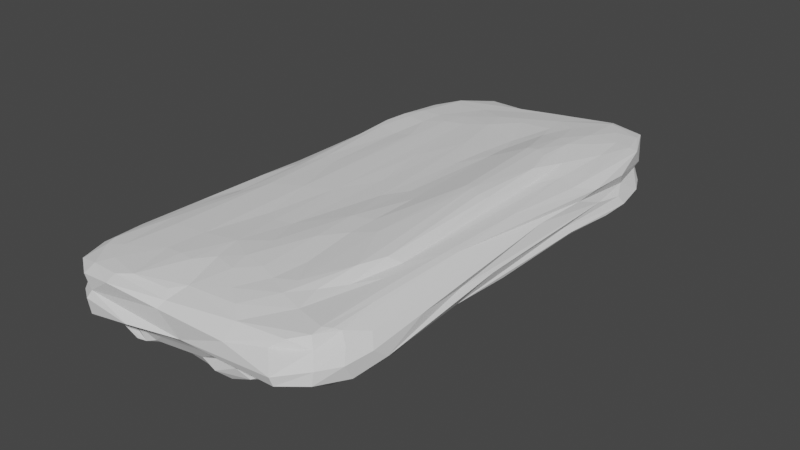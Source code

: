 # Source: CS_floorrock05.blend  (saved by Blender 2.80.75; exported with 4.5.12 LTS)
import bpy
from mathutils import Matrix  # noqa: F401  (used for matrix-valued properties, if any)

bpy.ops.wm.read_factory_settings(use_empty=True)
scene = bpy.context.scene
scene.name = 'Scene'

# ---- collections
col_collection = bpy.data.collections.new('Collection'); scene.collection.children.link(col_collection)

# ---- world
world_world = bpy.data.worlds.new('World'); scene.world = world_world
world_world.use_nodes = True; world_world.node_tree.nodes.clear()
_N = world_world.node_tree.nodes; _L = world_world.node_tree.links
n0 = _N.new('ShaderNodeOutputWorld'); n0.name = 'World Output'; n0.location = (300, 300)
n1 = _N.new('ShaderNodeBackground'); n1.name = 'Background'; n1.location = (10, 300)
n1.inputs[0].default_value = (0.05088, 0.05088, 0.05088, 1.0)
_L.new(n1.outputs[0], n0.inputs[0])
n0.is_active_output = True
world_world.color = (0.05088, 0.05088, 0.05088)
world_world.use_sun_shadow = False
world_world.sun_shadow_jitter_overblur = 0.0

# ---- meshes
me_cube_001 = bpy.data.meshes.new('Cube.001')
me_cube_001.from_pydata([(0.2903, -0.3386, 2.099), (0.4743, 0.2081, 1.681), (0.6833, -0.9169, 1.15), (0.2466, 0.8889, 1.754), (0.2885, -0.4083, 2.087), (0.4503, -0.8913, 1.813), (0.8111, -0.7096, 0.9735), (0.9431, -0.9344, 0.5998), (0.2522, -0.9104, 1.562), (0.09468, -0.8499, 1.867), (0.8528, -0.9295, 0.8006), (0.5191, -0.9491, 1.675), (0.506, -0.8623, 1.838), (0.6286, -0.8467, 1.734), (0.1336, -0.9794, 0.6949), (0.4362, -0.7095, 1.834), (0.8433, -0.9804, 0.7125), (0.2643, -0.8539, 1.718), (0.1173, -0.8848, 1.796), (0.9499, -0.5432, 0.7425), (0.7059, -0.8821, 1.525), (0.436, -0.5323, 1.746), (0.918, -0.3852, 0.9503), (0.8203, -0.3148, 1.061), (0.7357, -0.6017, 1.439), (0.7642, -0.4827, 1.063), (0.4296, -0.9505, 1.601), (0.7315, -0.2173, 1.423), (0.6975, -0.6732, 1.602), (0.3362, -0.9482, 1.404), (-0.05102, -0.9229, 1.672), (0.8934, -0.9755, 0.2401), (1.006, -0.8045, 0.2025), (-0.8137, -0.8835, 0.8872), (-0.9167, -0.7166, 1.223), (-0.2287, -0.9658, 0.7459), (-0.7131, -0.5987, 1.677), (-0.06058, -0.9439, 1.277), (-0.3319, -0.9425, 1.151), (-0.8848, -0.5901, 1.422), (-0.4549, -0.8409, 1.734), (-0.9276, -0.5773, 1.082), (-0.8526, -0.8404, 1.243), (-0.6307, -0.7933, 1.688), (-0.5466, -0.5785, 1.83), (-0.2514, -0.943, 0.9733), (-0.7585, -0.7229, 1.639), (-0.4078, -0.9009, 1.634), (-0.9283, -0.6202, 0.8905), (-0.9614, -0.7093, 0.6907), (-0.9979, 0.4684, 0.8166), (-0.3447, 0.9704, 0.8398), (-0.3085, 0.4194, 1.629), (-0.359, 0.3014, 1.636), (-0.5515, 0.9035, 1.373), (-0.5682, 0.9556, 0.8382), (-0.9381, 0.6371, 0.9931), (-0.3525, 0.9554, 1.054), (-0.5382, 0.8757, 1.483), (-0.4386, -0.5843, 2.013), (-0.4554, 0.2471, 1.547), (-0.515, 0.7726, 1.675), (-0.1081, 0.7234, 1.557), (-0.6219, 0.7662, 1.626), (-0.8745, 0.694, 1.335), (-0.4991, 0.3153, 1.513), (-0.5195, 0.5532, 1.692), (-0.5306, 0.6666, 1.71), (-0.03092, 1.005, 0.669), (0.4181, 0.4794, 1.908), (-1.011, 0.6203, 0.8342), (-0.9435, 0.2756, 0.8617), (-1.061, 0.599, 0.6342), (-0.8261, 0.2577, 1.278), (-0.6965, 0.329, 1.469), (-0.8487, 0.5253, 1.529), (-0.7719, 0.9197, 0.8192), (-0.6276, 0.4481, 1.626), (-0.9372, 0.8197, 0.6149), (-0.9466, 0.5222, 0.9118), (0.4862, 0.3377, 1.758), (-0.8921, 0.7989, 0.9021), (-0.7684, 0.7813, 1.544), (-0.4488, -0.411, 1.956), (-1.049, 0.4836, 0.6898), (-0.006289, 0.9169, 1.284), (0.85, 0.5492, 1.507), (0.2929, 0.4245, 1.925), (0.8719, 0.6477, 1.36), (0.5181, 0.6506, 2.007), (0.4278, 0.9025, 1.86), (0.3183, 0.9454, 1.648), (0.5059, 0.8422, 1.983), (0.8353, 0.3884, 1.409), (0.4344, 0.9669, 1.572), (0.701, 0.5631, 1.921), (0.154, 0.7093, 1.916), (0.6959, 0.9573, 1.075), (0.643, 0.1264, 1.437), (0.752, 0.1299, 1.408), (0.7543, -0.4263, 1.349), (0.6057, 0.8165, 2.033), (0.9001, 0.4371, 1.209), (0.7281, 0.8557, 1.846), (0.2176, 0.9654, 1.407), (-0.04042, 0.4888, 1.932), (0.4316, 0.1889, 1.739), (-0.834, 0.8953, 0.3987), (-0.2052, 0.6153, 1.596), (-0.5749, -0.3352, 1.6), (0.1377, 0.8969, 1.498), (0.12, 0.4116, 2.514), (0.6049, 0.8921, 1.929), (0.6087, 0.6055, 1.979), (0.6067, 0.7162, 2.034), (-0.49, 0.09037, 1.674), (0.6803, 0.6662, 1.996), (0.5784, 0.2286, 1.552), (0.7636, 0.6689, 1.909), (-0.01718, 0.5331, 1.814), (0.9034, 0.6886, 1.149), (0.4863, 1.017, 1.178), (0.2089, 1.021, 0.8549), (0.5381, 1.051, 0.7232), (0.8599, 0.2574, 1.25), (0.7236, 0.8146, 1.957), (-0.2482, 0.6539, 1.601), (0.4086, 0.6595, 1.999), (0.3407, 0.3299, 1.858), (-0.04746, 0.8399, 1.384), (-0.1823, 0.7419, 1.532), (-1.038, 0.5796, 0.2703), (0.6006, 0.9621, 1.458), (-0.7676, 0.6241, 1.652), (0.5491, 0.3895, 1.736), (0.8294, 0.6897, 1.689), (0.5127, 0.5355, 1.914), (0.7765, 0.5608, 1.829), (-0.01226, 0.5904, 1.759), (0.3873, 0.7376, 2.0), (-1.013, 0.2773, 0.6489), (-1.015, 0.7339, 0.6065), (0.0885, 0.9492, 1.263), (-0.5507, -0.8449, 1.613), (0.2988, -0.1567, 2.453), (0.1798, -0.3965, 2.149), (0.3817, -0.4218, 1.85), (-0.2267, -0.3025, 2.25), (-0.04323, -0.3627, 2.263), (0.6703, 0.9123, 1.672), (-0.6516, -0.384, 1.548), (0.03878, -0.2392, 2.463), (-0.04828, -0.7732, 2.027), (0.8775, 0.2152, 0.9865), (0.2335, -0.6757, 1.892), (-0.3581, -0.4953, 2.083), (0.4664, 0.02327, 1.748), (-0.8152, -0.5863, 1.559), (-0.403, -0.9262, 1.51), (-0.8883, -0.4081, 1.117), (-0.1622, -0.8304, 2.015), (-0.2072, -0.897, 1.908), (-0.6581, -0.2239, 1.455), (-0.5099, -0.08393, 1.722), (-0.2551, -0.5565, 2.116), (-0.8965, -0.7955, 0.9479), (-0.1525, 0.8019, 1.451), (-0.6777, 0.9319, 1.219), (-1.036, -0.8504, 0.546), (-0.9197, 0.713, 0.9859), (0.06777, -0.7395, 2.045), (-0.6717, -0.0564, 1.415), (0.4574, 0.3972, 1.802), (0.7398, 0.8969, 1.351), (-0.8021, -0.3073, 1.387), (0.1088, 0.5139, 1.957), (-0.8545, -0.3428, 1.308), (-0.7552, 0.9161, 0.909), (-0.2555, -0.7017, 2.077), (0.6616, -0.9367, 1.491), (0.5339, -0.7341, 1.809), (-0.7358, -0.8302, 1.435), (-0.04682, -0.8603, 1.936), (-0.5276, -0.7289, 1.796), (0.7132, -1.013, -0.1895), (0.3166, -0.7855, 1.808), (0.7452, -1.018, 0.7655), (0.7519, -0.8253, 1.098), (-0.582, -0.9453, 0.9227), (1.001, -0.7693, 0.6441), (0.5004, -0.2437, 1.703), (-0.1644, -0.948, 1.559), (0.05465, -0.527, 2.131), (0.5377, -0.891, 1.815), (0.6985, -0.9442, 1.011), (0.1792, 0.4713, 2.059), (-0.004704, -0.9938, 0.456), (0.5965, -0.4183, 1.578), (0.2654, -0.5532, 1.902), (-0.4177, 0.2029, 1.703), (-0.4853, 1.001, 0.6193), (1.018, 0.4027, 0.1806), (0.5539, 0.9457, 1.747), (-0.1299, -0.3823, 2.233), (0.7207, 0.4395, 1.676), (1.01, 0.5702, 0.698), (1.019, 0.7479, 0.114), (0.9282, -0.09775, 0.8622), (0.8342, 0.8646, 0.9933), (0.9646, -0.06715, 0.6203), (0.9623, 0.8689, 0.2031), (0.6728, 1.017, 0.7341), (0.9458, 0.579, 1.038), (1.006, -0.1169, 0.4572), (0.4287, -0.3018, 1.904), (-0.2818, 0.1993, 2.304), (1.004, 0.4329, 0.06182), (0.2561, 1.005, 0.2031), (0.2699, 0.4105, 1.979), (-0.325, 1.005, 0.003641), (1.005, -0.2589, 0.3809), (0.8062, 0.7744, 1.613), (0.9294, 0.8331, 0.6355), (-0.05176, 0.9966, -0.7645), (-0.7992, 0.9034, 0.00272), (-0.4139, 0.7432, 1.693), (1.002, 0.2133, 0.5118), (0.8436, 0.7868, 1.284), (0.29, 0.295, 2.454), (-0.2346, 0.4125, 1.741), (0.8193, 0.9363, 0.6548), (0.6749, 1.031, 0.265), (0.7847, 1.012, 0.2123), (1.036, 0.6997, 0.378), (-0.4143, -0.1788, 2.019), (0.07181, 0.7782, 1.649), (0.2216, 0.3693, 2.496), (-0.3037, 0.5019, 1.61), (-0.3033, 0.3384, 1.717), (-0.5838, -0.005109, 1.501), (0.4928, 0.7601, 2.026), (0.6888, -0.04449, 1.419), (-0.2477, -0.3496, 2.22), (0.2195, 0.1452, 2.798), (0.2607, 0.03605, 2.714), (0.2864, -0.2875, 2.152), (0.2477, 0.4962, 1.951), (-0.583, 0.1458, 1.442), (-0.144, -0.5806, 2.109), (-0.3675, -0.3792, 2.119), (0.0778, -0.6234, 2.09), (-0.2118, 0.1818, 2.519), (0.7698, 0.9829, -0.297), (0.3132, 0.09436, 2.67), (0.3334, 0.304, 1.9), (-0.04766, 0.4112, 2.392), (0.2204, 1.015, -0.2266), (0.8444, 0.01833, 1.363), (0.3374, -0.6093, 1.843), (-0.1987, 0.26, 2.502), (1.035, -0.6186, 0.6256), (0.06552, -0.4079, 2.227), (0.3879, -0.2085, 2.02), (-0.9128, -0.9231, 0.6502), (-0.1758, 0.5659, 1.615), (0.8511, -0.0687, 1.279), (-0.3756, 0.4269, 1.595), (0.5825, 1.047, -0.2238), (-0.1465, 0.3473, 2.427), (0.7699, 0.9969, -0.5935), (0.6079, 0.02096, 1.456), (0.1531, 0.3054, 2.786), (0.1726, -0.5764, 2.019), (0.4055, 0.1404, 1.942), (-0.2694, -0.4343, 2.212), (0.2145, 0.4707, 1.989), (-0.1438, 0.5334, 1.651), (0.3868, 0.07987, 2.312), (0.9438, 0.7317, 0.9011), (0.1782, 0.5288, 1.937), (-1.029, 0.2711, 0.522), (-1.003, -0.3545, 0.5258), (0.4427, -0.09818, 1.93), (0.7377, -0.3419, 1.417), (0.2866, 0.2269, 2.654), (0.3498, 0.5449, 1.997), (0.7732, 0.7787, 1.893), (0.0246, -0.4618, 2.188), (0.3892, -1.027, 0.4621), (-0.4872, -0.9035, 1.332), (0.2328, 0.2823, 2.735), (-0.1641, -0.4656, 2.231), (-0.1955, -0.1448, 2.409), (-0.6075, -0.6602, 1.77), (-0.03523, 0.3486, 2.643), (-0.8736, 0.1017, 0.9827), (0.2667, 0.1536, 2.767), (0.7845, -0.1022, 1.405), (-0.847, -0.7325, 1.401), (0.2611, -0.8055, 1.793), (-0.8211, 0.3536, 1.393), (0.4285, 0.5878, 1.97), (-0.296, -0.8436, 1.957), (-0.9011, -0.6336, 1.298), (-0.9522, -0.2986, 0.7688), (-0.2644, -0.09283, 2.378), (-0.6546, 0.1457, 1.388), (-0.4948, -0.9549, 0.8946), (0.1787, -0.5009, 2.125), (-0.3263, -0.03869, 2.292), (-0.813, 0.6984, 1.592), (0.8225, 0.6084, 1.74), (-0.7264, 0.8663, 1.414), (-0.7806, 0.5207, 1.617), (0.2425, -0.9648, 0.9947), (0.3009, -0.0146, 2.647), (-0.3491, 0.07663, 2.235), (0.3745, -0.0624, 2.362), (0.737, -0.9897, 0.8807), (0.4337, -0.4456, 1.748), (-0.8331, 0.1306, 1.257), (0.3824, 0.7966, 1.983), (0.9605, 0.169, 0.812), (0.6066, -0.9189, 1.712), (0.8028, 0.4853, 1.61), (0.6103, 0.4697, 1.825), (-0.1814, 0.0199, 2.512), (-0.4072, 0.8308, 1.62), (-0.8292, -0.07867, 1.327), (-0.05871, -0.6192, 2.072), (-0.6998, -0.7034, 1.71), (0.5504, -0.3323, 1.615), (0.8176, 0.2601, 1.38), (0.5309, 0.08456, 1.531), (0.3939, 0.324, 1.817), (0.8458, 0.1119, 1.343), (-0.401, 0.9105, 1.389), (0.346, -0.736, 1.837), (0.6785, 0.8383, 1.99), (0.1426, -0.007464, 2.665), (0.8065, -0.1932, 1.354), (-0.6808, -0.9116, 1.243), (0.5933, -0.1573, 1.505), (0.6757, -0.2805, 1.464), (-0.04962, 0.7027, 1.62), (0.5014, -0.9533, 1.024), (-0.4593, 0.6274, 1.71), (0.1381, 0.3514, 2.712), (-0.1713, 0.8953, 1.285), (-0.7947, -1.024, 0.3399), (0.7807, -0.8733, 0.9517), (0.1976, -0.7502, 1.882), (-0.08604, 0.2322, 2.697), (0.6772, -0.5186, 1.559), (0.1248, -0.2385, 2.466), (-0.369, -0.6147, 2.074), (-0.7667, 0.2334, 1.358), (0.02032, 0.3042, 2.753), (-0.1398, 0.9441, 1.113), (-0.3401, -0.2574, 2.143), (-0.5694, -0.5467, 1.772), (0.8467, -0.06404, 0.9929), (-0.778, 0.1033, 1.338), (0.0777, 0.5586, 1.864), (0.2197, 0.2265, 2.804), (-0.07085, -0.1067, -1.199), (-0.6396, -0.8242, -1.004), (-0.3467, -0.6237, -1.222), (0.9411, -0.9178, -0.2569), (-0.9336, -0.8196, -0.7756), (-0.08075, 0.971, -0.8798), (0.9546, -0.1403, -0.8553), (0.9966, -0.4181, -0.8029), (0.8517, -0.6041, -1.06), (-0.7901, -1.034, -0.01921), (-0.865, -0.3303, -0.9932), (-0.2479, -0.9249, 1.82), (0.1175, 0.2605, 2.817), (-1.007, -0.1204, 0.6476), (-0.9396, 0.3546, -0.8381), (-1.041, -0.8804, -0.05994), (-0.1838, -0.8565, -1.098), (-0.8115, 0.3939, -0.9744), (-0.3112, -0.7521, -1.171), (-0.8809, 0.02599, -0.9553), (-0.3194, -0.907, -1.006), (-0.5769, 0.04215, -1.588), (-0.7769, -0.2315, -1.013), (-0.6952, -0.6435, -1.068), (-0.4609, -0.7266, -1.216), (-0.7869, -0.5466, -0.9988), (-0.8557, -0.5919, -0.9806), (-0.4857, 0.6607, -1.286), (0.872, -0.007965, -0.9364), (0.8587, 0.2655, -1.023), (0.6287, 0.05316, -1.097), (0.3053, 0.6246, -1.17), (0.03958, 0.2132, 2.784), (0.09881, -0.003184, -1.163), (0.1973, -0.6416, -1.258), (-0.1634, -0.3131, -1.355), (-0.8437, 0.3154, 1.027), (0.1964, 0.2602, -1.184), (-0.2638, 0.3685, -1.26), (-0.6602, 0.01664, -1.543), (0.002302, -0.5851, -1.298), (-0.3179, -0.4143, -1.35), (0.1419, -0.7488, -1.211), (-0.004534, -0.7044, -1.29), (0.6013, 0.5715, -1.153), (-0.4703, 1.02, -0.7335), (-0.7042, 0.8722, -1.032), (-0.9218, 0.7635, -0.999), (-0.2294, 0.8672, -1.046), (-0.2493, 0.4775, -1.175), (-0.3242, -0.3032, -1.378), (-0.5998, -0.7278, -1.138), (-0.6409, -0.5784, -1.369), (-0.8658, -0.8611, -0.9875), (-0.4744, -0.7981, -1.139), (-0.4696, -0.3764, -1.443), (-0.8687, -0.9014, -0.9269), (-0.1834, -0.4954, -1.36), (-0.188, -0.02871, -1.218), (0.0397, 0.4416, -1.221), (-0.1367, 0.2603, -1.208), (0.4692, -0.6515, -1.185), (0.4094, 0.7131, -1.113), (0.7446, -1.025, 0.1136), (0.5288, -0.984, -1.014), (1.004, -0.6964, -0.2268), (-0.8993, -0.6618, -0.9108), (-0.9039, -0.8207, 0.8001), (0.753, -0.9715, -0.9975), (-0.6792, -0.9723, -0.4781), (-0.7632, -0.9454, -0.8008), (-0.983, -0.838, -0.3962), (-1.004, -0.7387, -0.4664), (-1.025, -0.1818, 0.1096), (0.9957, -0.3528, -0.1791), (-0.9544, -0.9519, -0.08737), (-0.4163, -0.9571, -0.8263), (0.06996, -0.9038, -0.9652), (0.8155, -0.3299, -1.041), (-0.0465, -0.7819, -1.232), (-0.896, -0.9159, -0.501), (-1.069, -0.722, 0.3998), (-0.9115, -0.2793, -0.9282), (0.469, -0.1896, -1.186), (-1.066, -0.7771, -0.09242), (-1.0, 0.1122, -0.4903), (-0.9408, -0.9573, 0.4185), (-1.01, -0.3392, -0.03187), (0.8933, -0.8664, -1.038), (-0.3928, -1.005, -0.306), (-1.045, -0.5429, -0.1756), (1.005, 0.8163, -0.3435), (0.758, -1.014, -0.7771), (0.8727, -0.5658, 0.9209), (1.029, -0.6325, 0.0329), (0.9435, -0.9476, -0.7594), (0.1391, -1.002, -0.4615), (0.8115, -0.0014, -1.038), (0.2474, -0.8078, -1.21), (0.7265, -0.6557, -1.155), (0.5195, -1.025, -0.8688), (0.1539, -0.9458, -0.9119), (0.1066, -0.9782, -0.7125), (0.3541, -0.4152, -1.152), (1.006, -0.8365, -0.8075), (1.002, -0.684, -0.8565), (0.3598, -0.7967, -1.21), (0.6862, -0.9206, -1.074), (0.9938, 0.06831, -0.6615), (0.4997, -0.7906, -1.159), (0.7814, -0.8483, -1.092), (0.9285, -0.8213, -1.038), (0.9225, -0.5296, -0.9522), (0.8497, -0.2892, -0.9415), (1.023, -0.117, 0.2417), (-0.7599, -0.4461, -1.03), (0.1024, -0.4457, -1.202), (0.4231, -0.9592, -1.067), (-0.5165, 0.05091, -1.573), (0.615, -0.7458, 1.761), (0.7728, 0.5858, -1.159), (-0.7067, -0.4795, -1.345), (-0.3141, -0.1, -1.343), (-0.5261, 0.4795, -1.488), (0.9951, 0.3461, 0.8457), (-0.1816, -0.7232, -1.252), (-0.912, -0.8427, -0.9366), (0.2438, -0.4536, -1.19), (0.137, 0.6638, -1.199), (-0.8047, 0.7783, -1.033), (0.2643, -0.1549, -1.181), (-0.8443, 0.6086, 1.571), (-0.3241, 0.6815, -1.172), (-0.8049, 0.445, 1.537), (-1.027, 0.6127, -0.4884), (0.03304, 0.8067, 1.499), (-0.8331, 0.9361, -0.8579), (-0.8368, 0.8384, 1.282), (-1.004, 0.2413, 0.2723), (0.1741, 0.7808, -1.116), (-1.035, 0.4292, -0.6106), (-0.8647, 0.8736, -0.9772), (-0.2803, 0.7651, -1.114), (-0.835, 0.6383, -1.022), (-0.7327, 0.2524, -1.066), (-0.03502, 0.7636, -1.122), (-0.4085, 0.8112, -1.11), (-0.37, 0.9429, -0.9398), (-0.6097, 0.7545, -1.207), (-0.987, 0.7588, -0.9285), (-0.1885, 0.5786, -1.107), (-0.712, 0.03784, -1.443), (-0.7269, 0.4692, -1.167), (-0.6878, 0.3138, -1.474), (-0.6157, 0.4429, -1.463), (-0.5971, 0.6139, -1.306), (0.9568, 0.4731, -0.7093), (-1.028, 0.4545, 0.04364), (0.166, 0.9944, -0.6532), (-0.7215, 0.6962, -1.156), (-1.016, 0.3318, -0.4704), (-0.5471, 0.9976, -0.8618), (-0.8303, 0.9181, -0.3166), (-0.4469, 0.4746, -1.472), (-0.5748, 0.9614, -0.9703), (-0.8924, 0.8266, 0.03501), (0.9103, 0.679, -0.8651), (0.5998, 0.6702, -1.129), (0.9076, 0.8415, -0.7281), (0.7654, 0.6784, -1.144), (0.8478, 0.6126, -1.129), (0.6443, 0.4171, -1.07), (-0.9367, 0.8239, -0.2037), (-0.1628, 0.419, -1.185), (1.026, -0.2208, -0.05671), (-0.9937, 0.6333, -0.03999), (0.7208, 0.8545, -0.9945), (0.6992, 0.7659, 2.017), (0.7578, 0.09054, -1.07), (0.7251, 0.9058, -0.9384), (0.4275, 0.8439, -0.9788), (0.8868, 0.5229, -1.074), (0.9784, 0.736, -0.6703), (0.4549, 0.6094, -1.185), (0.8265, 0.8062, -0.9501), (0.3323, 0.9459, -0.8868), (0.832, 0.4518, -1.089), (1.029, 0.58, -0.5345), (0.7363, 0.3267, 1.508), (0.4949, 0.4127, -1.177), (0.7094, -0.2311, -1.146), (0.2625, 0.647, 2.018), (0.298, 0.7972, 1.945), (0.5694, 1.03, -0.6658), (0.7624, 0.8517, 1.562), (1.029, 0.7391, -0.2088)], [], [(130, 62, 166), (235, 110, 500), (140, 295, 71), (117, 98, 553), (186, 10, 318), (46, 43, 330), (117, 1, 333), (165, 48, 432), (67, 63, 133), (187, 20, 2), (26, 11, 5), (260, 32, 459), (198, 146, 4), (15, 12, 180), (340, 257, 297), (31, 16, 186), (190, 156, 282), (144, 354, 261), (6, 187, 350), (254, 273, 106), (179, 323, 11), (168, 446, 380), (187, 194, 350), (451, 168, 380), (188, 263, 349), (335, 332, 99), (102, 124, 153), (332, 335, 124), (7, 189, 10), (432, 168, 263), (287, 148, 203), (0, 145, 308), (314, 318, 345), (19, 207, 22), (26, 345, 2), (108, 126, 237), (333, 98, 117), (176, 328, 159), (41, 304, 48), (288, 186, 196), (137, 95, 204), (306, 356, 362), (345, 26, 29), (320, 356, 73), (167, 55, 177), (229, 105, 119), (161, 160, 302), (62, 500, 129), (263, 188, 33), (154, 337, 258), (138, 119, 363), (305, 292, 326), (2, 20, 179), (353, 197, 21), (446, 281, 438), (157, 174, 176), (196, 35, 307), (165, 34, 41), (10, 189, 19), (286, 542, 118), (318, 196, 186), (129, 166, 62), (42, 181, 298), (101, 240, 114), (280, 378, 140), (299, 17, 185), (143, 158, 47), (237, 264, 108), (273, 277, 156), (185, 351, 299), (51, 358, 68), (342, 331, 197), (300, 498, 75), (16, 10, 186), (9, 299, 351), (174, 328, 176), (239, 162, 109), (313, 496, 75), (12, 484, 180), (25, 23, 340), (112, 338, 103), (242, 274, 291), (187, 24, 20), (285, 69, 301), (337, 15, 258), (275, 246, 279), (553, 332, 93), (138, 276, 119), (542, 338, 101), (126, 346, 237), (183, 355, 59), (100, 353, 28), (348, 327, 166), (8, 26, 17), (202, 132, 94), (146, 319, 214), (67, 346, 225), (71, 295, 401), (182, 170, 152), (8, 18, 30), (214, 4, 146), (160, 182, 152), (49, 168, 432), (334, 128, 106), (160, 161, 182), (183, 59, 44), (66, 313, 77), (172, 136, 69), (194, 318, 350), (72, 503, 280), (167, 312, 54), (239, 171, 162), (74, 498, 300), (89, 127, 301), (63, 67, 61), (263, 168, 451), (80, 117, 134), (26, 8, 29), (234, 359, 309), (198, 308, 272), (3, 235, 96), (303, 298, 39), (193, 13, 484), (173, 227, 208), (553, 134, 117), (118, 311, 135), (17, 299, 18), (77, 313, 498), (83, 360, 44), (21, 197, 319), (18, 376, 30), (246, 556, 279), (542, 116, 118), (247, 171, 239), (458, 22, 23), (179, 11, 26), (47, 43, 143), (60, 247, 115), (277, 282, 156), (272, 154, 198), (94, 132, 121), (331, 319, 197), (148, 287, 261), (5, 337, 185), (83, 59, 155), (141, 530, 540), (75, 498, 313), (52, 229, 276), (318, 194, 345), (319, 331, 190), (249, 274, 359), (193, 11, 323), (100, 25, 340), (161, 376, 182), (106, 156, 333), (136, 89, 301), (312, 82, 58), (41, 48, 165), (289, 188, 38), (154, 170, 351), (47, 158, 376), (2, 179, 26), (154, 351, 337), (20, 24, 28), (72, 141, 131), (303, 34, 298), (190, 282, 214), (2, 194, 187), (203, 291, 287), (1, 80, 334), (342, 197, 343), (45, 191, 38), (28, 24, 100), (557, 3, 96), (355, 302, 178), (283, 343, 353), (266, 346, 66), (198, 258, 319), (530, 78, 107), (65, 356, 306), (336, 348, 57), (20, 323, 179), (23, 265, 340), (119, 175, 363), (42, 34, 165), (20, 28, 13), (159, 303, 39), (181, 341, 43), (307, 188, 349), (245, 145, 0), (260, 189, 32), (401, 75, 64), (5, 12, 337), (428, 31, 186), (248, 291, 164), (144, 245, 262), (45, 38, 307), (239, 115, 247), (281, 446, 168), (32, 189, 7), (168, 49, 281), (31, 7, 16), (37, 314, 29), (502, 177, 81), (274, 155, 164), (34, 42, 298), (265, 257, 340), (102, 86, 93), (299, 9, 18), (170, 182, 9), (143, 289, 158), (314, 14, 318), (45, 37, 191), (33, 341, 42), (100, 24, 25), (263, 451, 349), (327, 336, 58), (136, 301, 69), (234, 163, 83), (69, 285, 334), (96, 344, 138), (323, 13, 193), (17, 26, 5), (341, 181, 42), (37, 35, 314), (127, 139, 556), (343, 197, 353), (249, 83, 155), (195, 175, 111), (123, 121, 211), (67, 133, 66), (266, 52, 237), (66, 346, 67), (163, 115, 239), (324, 311, 137), (282, 277, 317), (307, 35, 45), (239, 109, 163), (334, 172, 69), (293, 330, 183), (279, 556, 363), (178, 152, 329), (287, 145, 261), (50, 70, 84), (41, 159, 304), (18, 182, 376), (276, 344, 264), (46, 181, 43), (134, 136, 172), (61, 327, 58), (358, 348, 85), (242, 203, 147), (148, 292, 147), (128, 87, 254), (139, 240, 321), (191, 30, 376), (8, 37, 29), (162, 150, 109), (152, 250, 329), (158, 289, 38), (80, 134, 172), (89, 136, 113), (40, 183, 43), (321, 90, 557), (44, 360, 293), (304, 140, 378), (200, 76, 55), (193, 12, 5), (302, 376, 161), (142, 110, 104), (276, 264, 52), (3, 90, 91), (106, 333, 1), (190, 342, 333), (125, 286, 103), (83, 163, 109), (149, 112, 103), (92, 90, 321), (330, 157, 46), (214, 282, 262), (112, 202, 90), (30, 37, 8), (51, 57, 358), (341, 289, 143), (48, 49, 432), (36, 157, 330), (106, 273, 156), (46, 298, 181), (327, 130, 166), (278, 208, 227), (49, 48, 281), (150, 360, 109), (133, 496, 313), (50, 71, 401), (169, 64, 502), (167, 177, 502), (147, 292, 305), (172, 334, 80), (356, 65, 74), (76, 81, 177), (175, 195, 275), (128, 334, 87), (313, 66, 133), (336, 57, 54), (192, 145, 287), (55, 76, 177), (238, 53, 199), (262, 245, 0), (225, 130, 327), (136, 325, 113), (401, 79, 50), (81, 78, 70), (60, 65, 247), (498, 74, 77), (280, 140, 84), (75, 401, 300), (70, 50, 79), (353, 484, 28), (329, 248, 178), (308, 145, 192), (91, 104, 3), (110, 142, 85), (107, 224, 530), (74, 300, 356), (295, 320, 73), (4, 308, 198), (82, 310, 63), (62, 108, 264), (103, 338, 125), (110, 85, 500), (57, 55, 167), (200, 55, 51), (64, 56, 401), (54, 58, 336), (266, 237, 346), (148, 147, 203), (169, 70, 56), (140, 71, 50), (78, 530, 141), (84, 72, 280), (169, 56, 64), (77, 65, 266), (51, 55, 57), (74, 65, 77), (358, 57, 348), (141, 72, 70), (250, 308, 192), (199, 53, 60), (167, 54, 57), (262, 317, 144), (7, 10, 16), (295, 140, 304), (35, 196, 14), (312, 167, 502), (13, 323, 20), (344, 276, 138), (185, 337, 351), (64, 496, 310), (154, 258, 198), (164, 355, 178), (63, 310, 133), (193, 5, 11), (24, 187, 25), (432, 33, 165), (502, 64, 310), (300, 401, 73), (285, 556, 246), (242, 291, 203), (242, 147, 359), (341, 143, 43), (249, 155, 274), (275, 87, 246), (342, 190, 331), (458, 25, 6), (353, 21, 484), (127, 89, 240), (40, 43, 47), (182, 18, 9), (42, 165, 33), (60, 52, 65), (319, 190, 214), (318, 10, 350), (65, 306, 247), (196, 318, 14), (170, 272, 250), (325, 134, 204), (160, 152, 178), (302, 40, 376), (148, 261, 151), (355, 183, 302), (191, 158, 38), (458, 23, 25), (171, 247, 306), (169, 81, 70), (302, 160, 178), (157, 36, 150), (37, 45, 35), (48, 304, 281), (333, 270, 98), (293, 36, 330), (261, 354, 151), (187, 6, 25), (337, 12, 15), (4, 0, 308), (224, 107, 200), (191, 37, 30), (83, 44, 59), (285, 301, 127), (27, 343, 283), (340, 27, 283), (99, 257, 335), (180, 21, 15), (262, 0, 4), (146, 198, 319), (265, 23, 361), (142, 358, 85), (484, 21, 180), (159, 328, 320), (46, 39, 298), (61, 225, 327), (356, 320, 362), (289, 341, 188), (164, 178, 248), (432, 263, 33), (95, 113, 325), (1, 117, 80), (1, 334, 106), (126, 225, 346), (119, 276, 229), (85, 129, 500), (15, 21, 258), (302, 183, 40), (96, 556, 557), (29, 314, 345), (150, 174, 157), (332, 124, 93), (158, 191, 376), (183, 330, 43), (35, 14, 314), (262, 4, 214), (359, 234, 249), (159, 39, 176), (132, 149, 173), (351, 170, 9), (170, 154, 272), (355, 155, 59), (107, 76, 200), (285, 87, 334), (60, 53, 52), (152, 170, 250), (39, 46, 157), (248, 329, 192), (200, 51, 68), (292, 148, 151), (309, 359, 305), (484, 12, 193), (10, 19, 458), (484, 13, 28), (5, 185, 17), (341, 33, 188), (62, 130, 108), (36, 293, 360), (376, 40, 47), (258, 21, 319), (38, 188, 307), (144, 261, 145), (360, 150, 36), (242, 359, 274), (291, 248, 192), (291, 192, 287), (553, 99, 332), (60, 115, 199), (110, 3, 104), (150, 162, 174), (140, 50, 84), (321, 557, 556), (132, 97, 121), (235, 500, 344), (300, 73, 356), (324, 137, 204), (503, 72, 131), (133, 310, 496), (89, 114, 240), (86, 135, 311), (553, 204, 134), (212, 88, 102), (502, 81, 169), (254, 87, 218), (338, 542, 125), (82, 502, 310), (134, 325, 136), (100, 283, 353), (92, 101, 112), (348, 336, 327), (18, 8, 17), (84, 70, 72), (222, 208, 278), (89, 113, 114), (240, 101, 92), (238, 229, 52), (324, 204, 553), (114, 113, 116), (559, 173, 149), (311, 324, 86), (121, 122, 104), (130, 225, 126), (105, 175, 119), (126, 108, 130), (124, 102, 93), (255, 105, 229), (132, 202, 149), (86, 324, 93), (237, 52, 264), (502, 82, 312), (559, 103, 221), (65, 52, 266), (344, 96, 235), (221, 88, 227), (221, 103, 286), (274, 164, 291), (363, 556, 96), (122, 68, 142), (254, 106, 128), (116, 95, 118), (112, 149, 202), (211, 121, 97), (142, 68, 358), (164, 155, 355), (79, 56, 70), (2, 345, 194), (141, 70, 78), (82, 63, 58), (95, 137, 118), (235, 3, 110), (118, 137, 311), (78, 81, 76), (286, 125, 542), (85, 348, 129), (94, 104, 91), (97, 132, 173), (112, 101, 338), (348, 166, 129), (99, 553, 98), (362, 171, 306), (500, 62, 344), (76, 107, 78), (98, 270, 241), (88, 221, 135), (200, 219, 224), (94, 90, 202), (221, 227, 559), (120, 227, 88), (135, 221, 286), (64, 75, 496), (90, 94, 91), (173, 208, 97), (362, 162, 171), (95, 116, 113), (559, 227, 173), (83, 109, 360), (63, 61, 58), (264, 344, 62), (3, 557, 90), (316, 163, 234), (94, 121, 104), (90, 92, 112), (135, 286, 118), (122, 142, 104), (316, 115, 163), (86, 88, 135), (93, 324, 553), (559, 149, 103), (325, 204, 95), (102, 88, 86), (317, 262, 282), (56, 79, 401), (456, 269, 252), (552, 216, 539), (19, 22, 458), (278, 120, 212), (489, 322, 226), (489, 102, 153), (290, 364, 296), (267, 256, 231), (218, 87, 275), (252, 269, 267), (256, 558, 523), (192, 329, 250), (275, 228, 218), (199, 115, 215), (228, 275, 236), (220, 260, 459), (23, 22, 207), (260, 213, 209), (317, 277, 253), (539, 216, 479), (220, 479, 201), (260, 209, 19), (560, 216, 552), (190, 333, 156), (19, 189, 260), (527, 224, 410), (558, 256, 267), (374, 454, 196), (350, 10, 6), (223, 256, 523), (265, 335, 257), (347, 195, 111), (307, 349, 196), (288, 428, 186), (196, 454, 461), (124, 361, 153), (196, 349, 374), (208, 230, 97), (201, 226, 213), (123, 231, 217), (322, 209, 226), (285, 246, 87), (206, 233, 216), (58, 54, 312), (243, 364, 377), (207, 209, 322), (210, 230, 222), (120, 88, 212), (216, 233, 201), (230, 232, 211), (205, 201, 233), (206, 216, 560), (122, 121, 123), (363, 96, 138), (201, 489, 226), (266, 66, 77), (219, 217, 256), (278, 205, 233), (207, 19, 209), (256, 217, 231), (123, 217, 122), (230, 211, 97), (230, 208, 222), (267, 231, 232), (226, 209, 213), (231, 211, 232), (223, 219, 256), (217, 219, 68), (205, 278, 212), (68, 122, 217), (233, 210, 222), (127, 556, 285), (456, 252, 232), (210, 456, 232), (489, 205, 212), (233, 222, 278), (199, 215, 238), (233, 206, 210), (219, 200, 68), (124, 335, 361), (201, 213, 220), (479, 216, 201), (489, 212, 102), (241, 99, 98), (229, 268, 255), (231, 123, 211), (224, 219, 410), (456, 210, 206), (260, 220, 213), (340, 283, 100), (238, 52, 53), (230, 210, 232), (10, 458, 6), (489, 201, 205), (558, 267, 269), (271, 364, 290), (273, 218, 228), (278, 227, 120), (267, 232, 252), (322, 489, 153), (410, 219, 223), (272, 308, 250), (23, 207, 361), (269, 456, 533), (238, 268, 229), (175, 279, 363), (275, 279, 175), (254, 218, 273), (357, 397, 377), (111, 175, 255), (259, 268, 238), (234, 83, 249), (296, 284, 290), (359, 147, 305), (271, 377, 364), (277, 273, 228), (234, 309, 316), (290, 347, 271), (268, 294, 255), (347, 357, 271), (357, 377, 271), (352, 397, 357), (326, 251, 305), (309, 305, 251), (236, 347, 290), (255, 175, 105), (296, 244, 315), (438, 281, 503), (343, 241, 270), (144, 317, 315), (225, 61, 67), (270, 342, 343), (41, 34, 303), (151, 339, 397), (253, 296, 315), (296, 364, 243), (241, 297, 99), (378, 281, 304), (265, 361, 335), (296, 243, 244), (401, 295, 73), (342, 270, 333), (257, 99, 297), (251, 215, 316), (195, 347, 236), (309, 251, 316), (352, 259, 251), (255, 294, 111), (183, 44, 293), (101, 114, 542), (236, 290, 228), (114, 116, 542), (321, 556, 139), (139, 127, 240), (243, 377, 397), (251, 326, 352), (295, 304, 159), (347, 111, 294), (240, 92, 321), (259, 238, 215), (292, 151, 397), (284, 228, 290), (243, 339, 244), (315, 317, 253), (284, 277, 228), (236, 275, 195), (215, 251, 259), (292, 397, 326), (352, 294, 259), (294, 268, 259), (295, 159, 320), (159, 41, 303), (241, 27, 297), (397, 339, 243), (245, 144, 145), (253, 277, 284), (162, 362, 174), (27, 241, 343), (244, 354, 315), (157, 176, 39), (294, 352, 357), (151, 354, 339), (316, 215, 115), (27, 340, 297), (281, 280, 503), (284, 296, 253), (281, 378, 280), (294, 357, 347), (467, 454, 441), (369, 445, 436), (509, 480, 387), (375, 480, 390), (386, 483, 420), (408, 422, 405), (487, 400, 415), (405, 481, 399), (448, 554, 395), (481, 400, 365), (375, 391, 447), (385, 366, 419), (490, 444, 381), (366, 416, 419), (418, 391, 390), (487, 415, 483), (516, 404, 486), (389, 383, 419), (381, 419, 383), (400, 487, 423), (366, 418, 390), (398, 365, 424), (386, 486, 404), (483, 415, 420), (388, 366, 390), (419, 417, 389), (367, 389, 406), (405, 399, 408), (408, 399, 407), (419, 416, 417), (417, 486, 386), (367, 422, 490), (383, 367, 490), (399, 463, 407), (423, 365, 400), (369, 431, 491), (495, 396, 548), (491, 421, 369), (366, 421, 418), (538, 424, 425), (407, 444, 408), (403, 425, 423), (400, 481, 405), (528, 483, 386), (354, 144, 315), (404, 516, 518), (422, 367, 406), (328, 174, 362), (184, 428, 288), (435, 445, 421), (423, 487, 403), (390, 480, 388), (446, 449, 380), (320, 328, 362), (425, 403, 538), (406, 415, 400), (416, 388, 417), (416, 366, 388), (389, 367, 383), (431, 369, 447), (452, 438, 522), (449, 455, 437), (446, 455, 449), (437, 369, 436), (528, 386, 488), (322, 361, 207), (473, 539, 439), (468, 495, 448), (365, 425, 424), (441, 421, 366), (420, 415, 406), (514, 506, 412), (441, 366, 385), (486, 417, 388), (481, 398, 495), (543, 555, 395), (380, 449, 436), (445, 440, 436), (448, 548, 554), (454, 434, 435), (454, 374, 434), (387, 480, 375), (420, 389, 417), (418, 491, 431), (391, 375, 390), (488, 386, 518), (400, 422, 406), (495, 402, 396), (440, 374, 349), (400, 405, 422), (425, 365, 423), (448, 495, 548), (445, 435, 434), (492, 481, 495), (555, 448, 395), (402, 424, 493), (398, 424, 402), (442, 444, 407), (441, 435, 421), (369, 437, 447), (421, 445, 369), (408, 490, 422), (406, 389, 420), (385, 419, 381), (383, 490, 381), (493, 396, 402), (398, 402, 495), (434, 374, 445), (437, 436, 449), (386, 404, 518), (397, 352, 326), (153, 361, 322), (451, 440, 349), (465, 184, 461), (184, 196, 461), (374, 440, 445), (184, 288, 196), (452, 446, 438), (436, 440, 380), (391, 431, 447), (398, 481, 365), (452, 455, 446), (437, 455, 450), (442, 385, 381), (418, 421, 491), (492, 399, 481), (420, 417, 386), (440, 451, 380), (480, 486, 388), (457, 184, 465), (480, 516, 486), (354, 244, 339), (391, 418, 431), (516, 480, 509), (442, 441, 385), (454, 435, 441), (490, 408, 444), (519, 518, 520), (368, 184, 460), (413, 507, 511), (550, 523, 558), (382, 387, 384), (412, 379, 514), (514, 379, 505), (497, 528, 392), (447, 525, 505), (438, 503, 522), (495, 468, 492), (522, 131, 540), (475, 472, 474), (522, 503, 131), (411, 494, 506), (372, 473, 439), (410, 370, 526), (384, 387, 375), (399, 492, 426), (368, 7, 31), (31, 184, 368), (477, 470, 476), (540, 499, 525), (467, 461, 454), (31, 428, 184), (460, 184, 457), (430, 469, 372), (459, 430, 439), (384, 375, 447), (471, 399, 426), (220, 539, 479), (539, 459, 439), (482, 472, 429), (453, 460, 433), (460, 457, 433), (475, 476, 453), (399, 471, 463), (372, 439, 430), (538, 493, 424), (442, 463, 482), (414, 538, 403), (382, 384, 379), (443, 478, 477), (529, 411, 506), (394, 462, 543), (527, 410, 501), (482, 466, 442), (539, 220, 459), (433, 429, 472), (392, 513, 511), (521, 473, 393), (469, 368, 460), (426, 448, 555), (393, 473, 371), (407, 463, 442), (482, 429, 466), (462, 443, 555), (464, 474, 426), (492, 468, 426), (509, 508, 517), (475, 373, 476), (494, 508, 412), (508, 524, 517), (523, 550, 370), (540, 537, 499), (474, 464, 475), (528, 487, 483), (545, 541, 532), (525, 522, 540), (467, 465, 461), (522, 450, 452), (513, 411, 529), (513, 494, 411), (392, 528, 488), (384, 505, 379), (529, 413, 511), (497, 515, 414), (370, 550, 545), (493, 538, 515), (269, 544, 558), (541, 545, 544), (412, 506, 494), (466, 429, 467), (370, 410, 223), (368, 32, 7), (469, 460, 453), (525, 447, 450), (372, 469, 470), (466, 467, 442), (372, 470, 477), (429, 433, 465), (437, 450, 447), (455, 452, 450), (447, 505, 384), (476, 469, 453), (430, 368, 469), (430, 32, 368), (371, 372, 478), (457, 465, 433), (501, 529, 506), (527, 501, 537), (370, 504, 413), (518, 516, 517), (518, 519, 488), (471, 482, 463), (514, 505, 499), (528, 497, 414), (478, 372, 477), (512, 370, 413), (526, 512, 529), (521, 394, 546), (413, 504, 510), (524, 494, 513), (504, 493, 510), (509, 517, 516), (514, 537, 501), (515, 510, 493), (511, 507, 497), (531, 521, 546), (527, 530, 224), (430, 459, 32), (522, 525, 450), (387, 382, 509), (508, 382, 379), (508, 494, 524), (426, 474, 471), (464, 426, 555), (372, 371, 473), (444, 442, 381), (373, 555, 443), (478, 393, 371), (462, 393, 478), (462, 478, 443), (426, 468, 448), (477, 476, 373), (555, 373, 464), (464, 373, 475), (373, 443, 477), (482, 474, 472), (433, 472, 453), (474, 482, 471), (545, 504, 370), (530, 527, 537), (514, 501, 506), (465, 467, 429), (467, 441, 442), (470, 469, 476), (472, 475, 453), (544, 545, 550), (543, 551, 394), (513, 520, 524), (524, 520, 517), (535, 549, 531), (427, 532, 548), (532, 427, 545), (409, 548, 532), (501, 526, 529), (508, 509, 382), (525, 499, 505), (427, 548, 396), (392, 488, 520), (549, 541, 544), (536, 409, 551), (543, 536, 551), (456, 547, 533), (504, 427, 493), (534, 535, 485), (552, 521, 531), (540, 131, 141), (549, 534, 541), (427, 504, 545), (532, 534, 409), (537, 540, 530), (462, 555, 543), (531, 547, 552), (547, 456, 552), (206, 560, 456), (473, 552, 539), (520, 513, 392), (485, 409, 534), (510, 507, 413), (409, 554, 548), (488, 519, 520), (544, 269, 533), (485, 551, 409), (552, 473, 521), (546, 535, 531), (544, 533, 549), (515, 497, 507), (462, 394, 393), (535, 551, 485), (552, 456, 560), (544, 550, 558), (395, 554, 536), (533, 531, 549), (526, 370, 512), (529, 512, 413), (396, 493, 427), (536, 543, 395), (520, 518, 517), (534, 549, 535), (515, 538, 414), (529, 511, 513), (533, 547, 531), (487, 528, 403), (497, 392, 511), (554, 409, 536), (546, 394, 551), (510, 515, 507), (526, 501, 410), (414, 403, 528), (523, 370, 223), (532, 541, 534), (551, 535, 546), (393, 394, 521), (537, 514, 499), (508, 379, 412)])
_uv = me_cube_001.uv_layers.new(name='UVMap')
_uv.uv.foreach_set('vector', [0.7745, 0.4293, 0.7626, 0.4322, 0.7712, 0.4159, 0.7335, 0.4434, 0.7256, 0.4183, 0.7417, 0.4206, 0.8115, 0.6545, 0.7869, 0.6018, 0.8129, 0.6217, 0.1868, 0.3974, 0.1717, 0.3766, 0.2037, 0.3824, 0.3183, 0.2149, 0.3016, 0.2115, 0.3169, 0.1969, 0.2102, 0.6055, 0.2332, 0.6001, 0.2202, 0.6117, 0.1868, 0.3974, 0.1823, 0.422, 0.1639, 0.3965, 0.6468, 0.6009, 0.6736, 0.6109, 0.6418, 0.6236, 0.1948, 0.823, 0.1751, 0.8333, 0.1595, 0.8076, 0.02535, 0.3164, 0.01527, 0.3798, 0.0103, 0.3274, 0.3461, 0.07891, 0.3305, 0.06977, 0.338, 0.04652, 0.06128, 0.2331, 0.03282, 0.1733, 0.06013, 0.1486, 0.06124, 0.4618, 0.08298, 0.4482, 0.08369, 0.4876, 0.5094, 0.8303, 0.5074, 0.8043, 0.5197, 0.8197, 0.1238, 0.3533, 0.1571, 0.3535, 0.1377, 0.3623, 0.3093, 0.2985, 0.3049, 0.2251, 0.3183, 0.2149, 0.1122, 0.4211, 0.1533, 0.431, 0.1338, 0.4577, 0.3932, 0.816, 0.4095, 0.8366, 0.3828, 0.8647, 0.04418, 0.2957, 0.02535, 0.3164, 0.01845, 0.2934, 0.1953, 0.4622, 0.1706, 0.463, 0.1787, 0.4327, 0.3133, 0.1013, 0.3163, 0.06605, 0.3305, 0.06977, 0.635, 0.6625, 0.6539, 0.686, 0.626, 0.7561, 0.02535, 0.3164, 0.006453, 0.3064, 0.01845, 0.2934, 0.5868, 0.2254, 0.5989, 0.2028, 0.6149, 0.2954, 0.5189, 0.1572, 0.5768, 0.1905, 0.5658, 0.2416, 0.1717, 0.3511, 0.1944, 0.3588, 0.1734, 0.366, 0.2231, 0.3305, 0.1947, 0.3378, 0.1888, 0.2987, 0.1944, 0.3588, 0.1717, 0.3511, 0.1947, 0.3378, 0.01124, 0.2331, 0.03745, 0.2369, 0.01071, 0.2672, 0.6418, 0.6236, 0.635, 0.6625, 0.6247, 0.646, 0.9777, 0.5784, 0.9631, 0.5893, 0.9519, 0.5801, 0.09454, 0.4897, 0.0843, 0.503, 0.0681, 0.4991, 0.3902, 0.1669, 0.3169, 0.1969, 0.3497, 0.1688, 0.07193, 0.2553, 0.1408, 0.2762, 0.09581, 0.2878, 0.3461, 0.07891, 0.3497, 0.1688, 0.3188, 0.1538, 0.2418, 0.824, 0.2341, 0.8285, 0.2318, 0.804, 0.1639, 0.3965, 0.1717, 0.3766, 0.1868, 0.3974, 0.72, 0.5484, 0.7613, 0.5474, 0.7084, 0.5774, 0.6816, 0.5816, 0.7228, 0.632, 0.6736, 0.6109, 0.3807, 0.2524, 0.3183, 0.2149, 0.4416, 0.2433, 0.4332, 0.8443, 0.4319, 0.8259, 0.4558, 0.8568, 0.1862, 0.7345, 0.1655, 0.7433, 0.168, 0.7231, 0.3497, 0.1688, 0.3461, 0.07891, 0.3655, 0.1066, 0.7934, 0.5596, 0.8103, 0.5449, 0.8134, 0.5572, 0.8563, 0.3866, 0.8448, 0.3262, 0.8728, 0.3401, 0.9744, 0.7263, 0.9481, 0.7587, 0.9422, 0.7407, 0.4366, 0.01562, 0.4274, 0.0, 0.4494, 0.005514, 0.7626, 0.4322, 0.7417, 0.4206, 0.7559, 0.4037, 0.5768, 0.1905, 0.5189, 0.1572, 0.5559, 0.1564, 0.4872, 0.8498, 0.4956, 0.8335, 0.5042, 0.8512, 0.9403, 0.7318, 0.9422, 0.7407, 0.9285, 0.7499, 0.9163, 0.6144, 0.9302, 0.6127, 0.9228, 0.6389, 0.0103, 0.3274, 0.01527, 0.3798, 0.006379, 0.3774, 0.07147, 0.3884, 0.08623, 0.3965, 0.06653, 0.4294, 0.6539, 0.686, 0.7122, 0.6691, 0.7361, 0.7348, 0.6839, 0.5079, 0.7262, 0.5364, 0.72, 0.5484, 0.4416, 0.2433, 0.4689, 0.1932, 0.5061, 0.1638, 0.6468, 0.6009, 0.661, 0.5588, 0.6816, 0.5816, 0.01071, 0.2672, 0.03745, 0.2369, 0.07193, 0.2553, 0.2738, 0.4377, 0.2708, 0.4598, 0.2565, 0.4401, 0.3169, 0.1969, 0.4416, 0.2433, 0.3183, 0.2149, 0.7559, 0.4037, 0.7712, 0.4159, 0.7626, 0.4322, 0.5531, 0.1007, 0.5303, 0.07419, 0.5491, 0.07588, 0.3371, 0.8077, 0.3394, 0.8269, 0.3239, 0.816, 0.8096, 0.6741, 0.7495, 0.6519, 0.8115, 0.6545, 0.3682, 0.04425, 0.3693, 0.05614, 0.3595, 0.04311, 0.4973, 0.05184, 0.4766, 0.07185, 0.4743, 0.05258, 0.2318, 0.804, 0.2485, 0.818, 0.2418, 0.824, 0.1706, 0.463, 0.1603, 0.5167, 0.1533, 0.431, 0.3595, 0.04311, 0.3761, 0.02855, 0.3682, 0.04425, 0.8101, 0.3231, 0.7743, 0.3625, 0.7639, 0.292, 0.1269, 0.3878, 0.09907, 0.405, 0.08623, 0.3965, 0.8292, 0.5401, 0.8445, 0.5186, 0.8568, 0.5203, 0.3049, 0.2251, 0.3016, 0.2115, 0.3183, 0.2149, 0.01338, 0.4653, 0.02214, 0.445, 0.02993, 0.4619, 0.7262, 0.5364, 0.7613, 0.5474, 0.72, 0.5484, 0.02759, 0.6569, 0.04408, 0.6262, 0.07236, 0.6273, 0.8569, 0.5068, 0.8701, 0.5144, 0.8568, 0.5203, 0.01573, 0.4367, 0.03512, 0.4198, 0.03602, 0.4316, 0.07886, 0.3126, 0.1056, 0.3099, 0.1238, 0.3533, 0.6469, 0.478, 0.6345, 0.4868, 0.6289, 0.4637, 0.9332, 0.5763, 0.9361, 0.563, 0.9532, 0.5663, 0.02535, 0.3164, 0.05937, 0.3673, 0.01527, 0.3798, 0.2328, 0.4765, 0.2235, 0.4593, 0.2404, 0.4681, 0.4956, 0.8335, 0.5094, 0.8303, 0.5042, 0.8512, 0.9097, 0.7726, 0.9039, 0.7672, 0.9143, 0.7633, 0.2037, 0.3824, 0.1944, 0.3588, 0.2145, 0.3626, 0.2717, 0.6245, 0.263, 0.6413, 0.2624, 0.6163, 0.3226, 0.8008, 0.334, 0.7982, 0.3371, 0.8077, 0.5462, 0.8206, 0.5256, 0.8003, 0.5558, 0.7982, 0.912, 0.4946, 0.9321, 0.528, 0.919, 0.5259, 0.08701, 0.3544, 0.07147, 0.3884, 0.04755, 0.3926, 0.7767, 0.3899, 0.8084, 0.4453, 0.7712, 0.4159, 0.3746, 0.08003, 0.3461, 0.07891, 0.3693, 0.05614, 0.6575, 0.4503, 0.6544, 0.405, 0.6786, 0.4248, 0.08298, 0.4482, 0.08, 0.4304, 0.102, 0.4538, 0.1948, 0.823, 0.2069, 0.8195, 0.2089, 0.8381, 0.8129, 0.6217, 0.7869, 0.6018, 0.8206, 0.5966, 0.4115, 0.01503, 0.392, 0.0004347, 0.4101, 0.0005686, 0.3746, 0.08003, 0.3896, 0.04073, 0.4184, 0.05585, 0.102, 0.4538, 0.08369, 0.4876, 0.08298, 0.4482, 0.4274, 0.0, 0.4115, 0.01503, 0.4101, 0.0005686, 0.6582, 0.6412, 0.635, 0.6625, 0.6418, 0.6236, 0.1992, 0.4468, 0.1995, 0.4559, 0.1787, 0.4327, 0.4274, 0.0, 0.4366, 0.01562, 0.4115, 0.01503, 0.1349, 0.5997, 0.1463, 0.6385, 0.124, 0.621, 0.2002, 0.806, 0.1603, 0.791, 0.186, 0.7854, 0.4718, 0.815, 0.4539, 0.807, 0.4651, 0.7982, 0.006453, 0.3064, 0.0, 0.2852, 0.01845, 0.2934, 0.8614, 0.659, 0.8032, 0.7126, 0.8096, 0.6741, 0.8563, 0.3866, 0.861, 0.4178, 0.8345, 0.4088, 0.2056, 0.7164, 0.192, 0.7041, 0.2013, 0.6802, 0.2827, 0.7844, 0.2827, 0.8054, 0.2624, 0.7947, 0.3231, 0.8336, 0.3337, 0.8469, 0.3229, 0.8514, 0.1751, 0.8333, 0.1948, 0.823, 0.1922, 0.8388, 0.5768, 0.1905, 0.5989, 0.2028, 0.5868, 0.2254, 0.2024, 0.433, 0.1868, 0.3974, 0.2112, 0.4264, 0.3461, 0.07891, 0.3746, 0.08003, 0.3655, 0.1066, 0.1067, 0.6876, 0.1291, 0.6905, 0.1252, 0.7313, 0.06124, 0.4618, 0.0681, 0.4991, 0.05648, 0.4839, 0.705, 0.4562, 0.7335, 0.4434, 0.7167, 0.484, 0.6745, 0.5478, 0.66, 0.5312, 0.6822, 0.529, 0.01162, 0.4313, 0.01961, 0.4146, 0.03512, 0.4198, 0.2928, 0.3629, 0.2768, 0.3466, 0.2894, 0.3059, 0.2037, 0.3824, 0.2112, 0.4264, 0.1868, 0.3974, 0.2565, 0.4401, 0.248, 0.412, 0.2609, 0.4048, 0.3693, 0.05614, 0.3682, 0.04425, 0.3896, 0.04073, 0.186, 0.7854, 0.1603, 0.791, 0.1572, 0.7772, 0.1223, 0.6536, 0.114, 0.619, 0.124, 0.621, 0.06653, 0.4294, 0.08623, 0.3965, 0.08, 0.4304, 0.3896, 0.04073, 0.4448, 0.0283, 0.4184, 0.05585, 0.3266, 0.8824, 0.3444, 0.8656, 0.3369, 0.8889, 0.2708, 0.4598, 0.2551, 0.4574, 0.2565, 0.4401, 0.005587, 0.6692, 0.02269, 0.6422, 0.02759, 0.6569, 0.0673, 0.2853, 0.09581, 0.2878, 0.1056, 0.3099, 0.3133, 0.1013, 0.3305, 0.06977, 0.3461, 0.07891, 0.4743, 0.05258, 0.508, 0.03794, 0.4973, 0.05184, 0.00769, 0.6917, 0.005587, 0.6692, 0.03867, 0.6855, 0.1603, 0.5167, 0.1338, 0.4577, 0.1533, 0.431, 0.05648, 0.4839, 0.04188, 0.4616, 0.06124, 0.4618, 0.6786, 0.4248, 0.6544, 0.405, 0.6763, 0.363, 0.09907, 0.405, 0.08, 0.4304, 0.08623, 0.3965, 0.9631, 0.5893, 0.9777, 0.5784, 0.9803, 0.5896, 0.4969, 0.8047, 0.4956, 0.8335, 0.487, 0.8292, 0.9039, 0.5476, 0.919, 0.5259, 0.9253, 0.5453, 0.8823, 0.6643, 0.893, 0.7536, 0.8621, 0.7637, 0.8568, 0.5203, 0.8445, 0.5186, 0.8569, 0.5068, 0.9836, 0.7076, 0.9744, 0.7263, 0.9586, 0.7133, 0.3169, 0.1969, 0.3198, 0.1757, 0.3497, 0.1688, 0.08, 0.4304, 0.09907, 0.405, 0.1122, 0.4211, 0.9166, 0.5616, 0.9361, 0.563, 0.9122, 0.5807, 0.3245, 0.04837, 0.3305, 0.06977, 0.3163, 0.06605, 0.08701, 0.3544, 0.07886, 0.3126, 0.1238, 0.3533, 0.4366, 0.01562, 0.4448, 0.0283, 0.4115, 0.01503, 0.1787, 0.4327, 0.1533, 0.431, 0.1639, 0.3965, 0.3094, 0.8471, 0.3231, 0.8336, 0.3229, 0.8514, 0.861, 0.4178, 0.8654, 0.4392, 0.8308, 0.4258, 0.6816, 0.5816, 0.6736, 0.6109, 0.6468, 0.6009, 0.4942, 0.0968, 0.5189, 0.1572, 0.4746, 0.1286, 0.04188, 0.4616, 0.02996, 0.4929, 0.02993, 0.4619, 0.4743, 0.05258, 0.4766, 0.07185, 0.4448, 0.0283, 0.3188, 0.1538, 0.3133, 0.1013, 0.3461, 0.07891, 0.4872, 0.8498, 0.4765, 0.8425, 0.4956, 0.8335, 0.01527, 0.3798, 0.05937, 0.3673, 0.04755, 0.3926, 0.8614, 0.659, 0.8823, 0.6643, 0.8558, 0.7152, 0.6745, 0.5478, 0.661, 0.5588, 0.66, 0.5312, 0.1122, 0.4211, 0.1338, 0.4577, 0.102, 0.4538, 0.0103, 0.3274, 0.006453, 0.3064, 0.02535, 0.3164, 0.9519, 0.5801, 0.9532, 0.5663, 0.9777, 0.5784, 0.1823, 0.422, 0.2024, 0.433, 0.1992, 0.4468, 0.1269, 0.3878, 0.08623, 0.3965, 0.1087, 0.3763, 0.4668, 0.1577, 0.4385, 0.07048, 0.4746, 0.1286, 0.04755, 0.3926, 0.05937, 0.3673, 0.08701, 0.3544, 0.6941, 0.4856, 0.705, 0.4562, 0.7167, 0.484, 0.9321, 0.528, 0.9557, 0.4985, 0.9539, 0.5238, 0.09986, 0.3656, 0.1087, 0.3763, 0.07147, 0.3884, 0.2234, 0.79, 0.2069, 0.8195, 0.2002, 0.806, 0.06124, 0.4618, 0.05336, 0.4487, 0.08, 0.4304, 0.9064, 0.208, 0.905, 0.2981, 0.8923, 0.2627, 0.2068, 0.7676, 0.1655, 0.7433, 0.1862, 0.7345, 0.8109, 0.4091, 0.7767, 0.3899, 0.8082, 0.3564, 0.01527, 0.3798, 0.008184, 0.4123, 0.006379, 0.3774, 0.1056, 0.3099, 0.1438, 0.3406, 0.1238, 0.3533, 0.9422, 0.7407, 0.9255, 0.7652, 0.9285, 0.7499, 0.642, 0.5549, 0.661, 0.5588, 0.6468, 0.6009, 0.01527, 0.3798, 0.04755, 0.3926, 0.01961, 0.4146, 0.7084, 0.5774, 0.6745, 0.5478, 0.6822, 0.529, 0.5303, 0.07419, 0.5262, 0.1056, 0.508, 0.03794, 0.5061, 0.1638, 0.5189, 0.1572, 0.5658, 0.2416, 0.1024, 0.4977, 0.0843, 0.503, 0.09454, 0.4897, 0.06128, 0.2331, 0.03745, 0.2369, 0.03282, 0.1733, 0.8206, 0.5966, 0.8568, 0.5203, 0.8816, 0.5514, 0.4969, 0.8047, 0.5074, 0.8043, 0.4956, 0.8335, 0.335, 0.3145, 0.3093, 0.2985, 0.3183, 0.2149, 0.2819, 0.6629, 0.2624, 0.6573, 0.2819, 0.6454, 0.1223, 0.5408, 0.1024, 0.4977, 0.1159, 0.4734, 0.4668, 0.1577, 0.4746, 0.1286, 0.5061, 0.1638, 0.02759, 0.6569, 0.03867, 0.6855, 0.005587, 0.6692, 0.7122, 0.6691, 0.6539, 0.686, 0.635, 0.6625, 0.03282, 0.1733, 0.03745, 0.2369, 0.01124, 0.2331, 0.635, 0.6625, 0.6582, 0.6412, 0.7122, 0.6691, 0.3093, 0.2985, 0.2928, 0.2445, 0.3049, 0.2251, 0.4297, 0.116, 0.3902, 0.1669, 0.3655, 0.1066, 0.8799, 0.3994, 0.8728, 0.3401, 0.8939, 0.3419, 0.9361, 0.563, 0.9253, 0.5453, 0.9445, 0.5447, 0.661, 0.5588, 0.642, 0.5549, 0.66, 0.5312, 0.1438, 0.3406, 0.1571, 0.3535, 0.1238, 0.3533, 0.2231, 0.3305, 0.2395, 0.3768, 0.2145, 0.3626, 0.3682, 0.04425, 0.3916, 0.02905, 0.3896, 0.04073, 0.392, 0.0004347, 0.4115, 0.01503, 0.3916, 0.02905, 0.4973, 0.05184, 0.4942, 0.0968, 0.4766, 0.07185, 0.3902, 0.1669, 0.4144, 0.2101, 0.3169, 0.1969, 0.4668, 0.1577, 0.4297, 0.116, 0.4385, 0.07048, 0.5559, 0.1564, 0.5262, 0.1056, 0.5531, 0.1007, 0.08701, 0.3544, 0.05937, 0.3673, 0.07886, 0.3126, 0.5768, 0.1905, 0.5868, 0.2254, 0.5658, 0.2416, 0.8084, 0.4453, 0.8109, 0.4091, 0.8308, 0.4258, 0.3094, 0.8471, 0.3229, 0.8514, 0.3102, 0.864, 0.1067, 0.6876, 0.06179, 0.6694, 0.1223, 0.6536, 0.2235, 0.4593, 0.2328, 0.4765, 0.1992, 0.4468, 0.2898, 0.5997, 0.2898, 0.6454, 0.2717, 0.6245, 0.008184, 0.4123, 0.01961, 0.4146, 0.01162, 0.4313, 0.3693, 0.05614, 0.3461, 0.07891, 0.338, 0.04652, 0.5262, 0.1056, 0.5303, 0.07419, 0.5531, 0.1007, 0.4297, 0.116, 0.4689, 0.1932, 0.3902, 0.1669, 0.3337, 0.8469, 0.3457, 0.8429, 0.3444, 0.8656, 0.1087, 0.3763, 0.08623, 0.3965, 0.07147, 0.3884, 0.1385, 0.6736, 0.1223, 0.6536, 0.1456, 0.6561, 0.9165, 0.7826, 0.9255, 0.7652, 0.9346, 0.8518, 0.6748, 0.2918, 0.6763, 0.363, 0.6537, 0.2919, 0.1948, 0.823, 0.1595, 0.8076, 0.2002, 0.806, 0.2234, 0.79, 0.2346, 0.7918, 0.2318, 0.804, 0.2002, 0.806, 0.2069, 0.8195, 0.1948, 0.823, 0.06179, 0.6694, 0.03867, 0.6855, 0.02759, 0.6569, 0.2289, 0.3939, 0.248, 0.412, 0.24, 0.4273, 0.1338, 0.4577, 0.1603, 0.5167, 0.1379, 0.5238, 0.5061, 0.1638, 0.4689, 0.1932, 0.4668, 0.1577, 0.02759, 0.6569, 0.07236, 0.6273, 0.06179, 0.6694, 0.1992, 0.4468, 0.2113, 0.4414, 0.2235, 0.4593, 0.2341, 0.6224, 0.2202, 0.6117, 0.2493, 0.6153, 0.3369, 0.8889, 0.3444, 0.8656, 0.35, 0.9015, 0.9539, 0.5238, 0.9861, 0.5267, 0.9748, 0.5482, 0.3809, 0.8732, 0.3627, 0.8573, 0.3828, 0.8647, 0.8425, 0.6299, 0.8662, 0.6283, 0.8438, 0.6496, 0.6816, 0.5816, 0.7084, 0.5774, 0.7228, 0.632, 0.3896, 0.04073, 0.4115, 0.01503, 0.4448, 0.0283, 0.2556, 0.8149, 0.2624, 0.8428, 0.2485, 0.818, 0.5295, 0.04165, 0.5303, 0.07419, 0.508, 0.03794, 0.4686, 0.8323, 0.4539, 0.807, 0.4718, 0.815, 0.8242, 0.4558, 0.8084, 0.4453, 0.8308, 0.4258, 0.7743, 0.3625, 0.7767, 0.3899, 0.7511, 0.3872, 0.9332, 0.5763, 0.9519, 0.5801, 0.9334, 0.5849, 0.9631, 0.5893, 0.9302, 0.6127, 0.9334, 0.5849, 0.1995, 0.4559, 0.2136, 0.4688, 0.1953, 0.4622, 0.3457, 0.8429, 0.3394, 0.8269, 0.354, 0.8391, 0.4385, 0.07048, 0.4184, 0.05585, 0.4448, 0.0283, 0.3746, 0.08003, 0.4297, 0.116, 0.3655, 0.1066, 0.2013, 0.6802, 0.2109, 0.6582, 0.222, 0.6691, 0.9861, 0.5267, 0.9942, 0.5573, 0.9748, 0.5482, 0.4766, 0.07185, 0.4942, 0.0968, 0.4746, 0.1286, 0.2024, 0.433, 0.2112, 0.4264, 0.2113, 0.4414, 0.3231, 0.8336, 0.3094, 0.8471, 0.3098, 0.827, 0.2624, 0.5997, 0.2493, 0.6153, 0.2332, 0.6001, 0.6805, 0.4903, 0.6754, 0.4698, 0.6941, 0.4856, 0.124, 0.621, 0.114, 0.619, 0.1252, 0.6053, 0.7228, 0.632, 0.8115, 0.6545, 0.7495, 0.6519, 0.8352, 0.2909, 0.8766, 0.3264, 0.8448, 0.3262, 0.5086, 0.7982, 0.5074, 0.8043, 0.4969, 0.8047, 0.4494, 0.005514, 0.4448, 0.0283, 0.4366, 0.01562, 0.7367, 0.3822, 0.7256, 0.4183, 0.7146, 0.4026, 0.2556, 0.8149, 0.2485, 0.818, 0.2346, 0.7918, 0.705, 0.4562, 0.6754, 0.4698, 0.6955, 0.4383, 0.1787, 0.4327, 0.1639, 0.3965, 0.1823, 0.422, 0.1122, 0.4211, 0.1269, 0.3878, 0.1639, 0.3965, 0.2787, 0.4501, 0.2738, 0.4377, 0.2854, 0.4341, 0.1223, 0.6536, 0.06179, 0.6694, 0.07236, 0.6273, 0.6404, 0.4373, 0.6469, 0.478, 0.6289, 0.4637, 0.6614, 0.4882, 0.6754, 0.4698, 0.6805, 0.4903, 0.2202, 0.6117, 0.1943, 0.6225, 0.2102, 0.6055, 0.102, 0.4538, 0.1338, 0.4577, 0.1159, 0.4734, 0.6469, 0.478, 0.6575, 0.4503, 0.6754, 0.4698, 0.4184, 0.05585, 0.4297, 0.116, 0.3746, 0.08003, 0.8101, 0.3231, 0.8082, 0.3564, 0.7743, 0.3625, 0.5262, 0.1056, 0.4942, 0.0968, 0.4973, 0.05184, 0.6736, 0.6109, 0.6582, 0.6412, 0.6418, 0.6236, 0.2134, 0.6263, 0.1943, 0.6225, 0.2202, 0.6117, 0.1787, 0.4327, 0.1706, 0.463, 0.1533, 0.431, 0.5295, 0.04165, 0.5491, 0.07588, 0.5303, 0.07419, 0.5213, 0.8355, 0.5498, 0.8398, 0.5558, 0.855, 0.27, 0.2855, 0.2894, 0.3059, 0.2768, 0.3466, 0.6582, 0.6412, 0.6736, 0.6109, 0.7122, 0.6691, 0.07119, 0.6163, 0.114, 0.619, 0.07236, 0.6273, 0.1595, 0.8076, 0.1463, 0.8012, 0.1603, 0.791, 0.8425, 0.6299, 0.8129, 0.6217, 0.8206, 0.5966, 0.882, 0.6056, 0.8816, 0.5514, 0.9039, 0.5607, 0.8563, 0.3866, 0.8728, 0.3401, 0.8799, 0.3994, 0.9334, 0.5849, 0.9302, 0.6127, 0.9163, 0.6144, 0.2113, 0.4414, 0.1992, 0.4468, 0.2024, 0.433, 0.1655, 0.7433, 0.2068, 0.7676, 0.1756, 0.7622, 0.8766, 0.3264, 0.8939, 0.3419, 0.8728, 0.3401, 0.9255, 0.7652, 0.9165, 0.7826, 0.9097, 0.7726, 0.1995, 0.4559, 0.1992, 0.4468, 0.2136, 0.4688, 0.1603, 0.791, 0.2002, 0.806, 0.1595, 0.8076, 0.8109, 0.4091, 0.8082, 0.3564, 0.8345, 0.4088, 0.9851, 0.57, 0.9933, 0.5968, 0.9777, 0.5784, 0.8448, 0.3262, 0.8766, 0.3264, 0.8728, 0.3401, 0.01867, 0.7196, 0.0127, 0.7071, 0.03078, 0.7019, 0.1159, 0.4734, 0.1024, 0.4977, 0.09454, 0.4897, 0.5197, 0.8183, 0.5498, 0.8398, 0.5213, 0.8355, 0.4539, 0.807, 0.4523, 0.828, 0.4362, 0.8091, 0.8206, 0.5966, 0.8517, 0.6157, 0.8425, 0.6299, 0.8949, 0.6192, 0.8959, 0.6637, 0.8662, 0.6283, 0.2168, 0.7594, 0.2068, 0.7676, 0.1985, 0.738, 0.1572, 0.7772, 0.1756, 0.7622, 0.186, 0.7854, 0.8096, 0.6741, 0.8115, 0.6545, 0.8438, 0.6496, 0.8568, 0.5203, 0.8206, 0.5966, 0.8292, 0.5401, 0.8662, 0.6283, 0.8425, 0.6299, 0.8517, 0.6157, 0.07147, 0.3884, 0.03512, 0.4198, 0.04755, 0.3926, 0.9748, 0.5482, 0.9612, 0.5487, 0.9539, 0.5238, 1.0, 0.5818, 0.9933, 0.5968, 0.9851, 0.57, 0.6955, 0.4383, 0.7146, 0.4026, 0.705, 0.4562, 0.7256, 0.4183, 0.7367, 0.3822, 0.7511, 0.3872, 0.8923, 0.2627, 0.8925, 0.2011, 0.9064, 0.208, 0.1756, 0.7622, 0.154, 0.7602, 0.1655, 0.7433, 0.7869, 0.6018, 0.7934, 0.5596, 0.8134, 0.5572, 0.08369, 0.4876, 0.0681, 0.4991, 0.06124, 0.4618, 0.1504, 0.8291, 0.1482, 0.8161, 0.1751, 0.8333, 0.2511, 0.8428, 0.2418, 0.824, 0.2485, 0.818, 0.6289, 0.4637, 0.6345, 0.4868, 0.6279, 0.4812, 0.7256, 0.4183, 0.7511, 0.3872, 0.7417, 0.4206, 0.8082, 0.3564, 0.8448, 0.3262, 0.8563, 0.3866, 0.8352, 0.2909, 0.8448, 0.3262, 0.8101, 0.3231, 0.8816, 0.5514, 0.8702, 0.6039, 0.8206, 0.5966, 0.8345, 0.4088, 0.8308, 0.4258, 0.8109, 0.4091, 0.2234, 0.79, 0.2318, 0.804, 0.2069, 0.8195, 0.9631, 0.5893, 0.9334, 0.5849, 0.9519, 0.5801, 0.882, 0.6056, 0.8662, 0.6283, 0.8702, 0.6039, 0.8115, 0.6545, 0.8129, 0.6217, 0.8425, 0.6299, 0.8959, 0.6637, 0.893, 0.7536, 0.8823, 0.6643, 0.8438, 0.6496, 0.8614, 0.659, 0.8096, 0.6741, 0.882, 0.6056, 0.8702, 0.6039, 0.8816, 0.5514, 0.186, 0.7854, 0.2068, 0.7676, 0.2234, 0.79, 0.8101, 0.3231, 0.8448, 0.3262, 0.8082, 0.3564, 0.2624, 0.7448, 0.2879, 0.7261, 0.2879, 0.7539, 0.7743, 0.3625, 0.8082, 0.3564, 0.7767, 0.3899, 0.8823, 0.6643, 0.8614, 0.659, 0.8662, 0.6283, 0.9942, 0.5573, 1.0, 0.5818, 0.9851, 0.57, 0.03078, 0.7019, 0.0127, 0.7071, 0.00769, 0.6917, 0.8563, 0.3866, 0.8345, 0.4088, 0.8082, 0.3564, 0.1159, 0.4734, 0.1379, 0.5238, 0.1223, 0.5408, 0.01124, 0.2331, 0.01071, 0.2672, 0.002846, 0.2549, 0.7869, 0.6018, 0.8115, 0.6545, 0.7228, 0.632, 0.4689, 0.1932, 0.4416, 0.2433, 0.4144, 0.2101, 0.861, 0.4178, 0.8563, 0.3866, 0.8799, 0.3994, 0.01961, 0.4146, 0.008184, 0.4123, 0.01527, 0.3798, 0.2898, 0.6454, 0.263, 0.6413, 0.2717, 0.6245, 0.487, 0.8292, 0.4956, 0.8335, 0.4765, 0.8425, 0.8816, 0.5514, 0.8701, 0.5144, 0.8843, 0.5118, 0.04188, 0.4616, 0.05336, 0.4487, 0.06124, 0.4618, 0.9445, 0.5447, 0.9321, 0.528, 0.9539, 0.5238, 0.1751, 0.8333, 0.1482, 0.8161, 0.1595, 0.8076, 0.3245, 0.04837, 0.338, 0.04652, 0.3305, 0.06977, 0.05937, 0.3673, 0.02535, 0.3164, 0.07886, 0.3126, 0.5724, 0.167, 0.5559, 0.1564, 0.5677, 0.1444, 0.9039, 0.5607, 0.8816, 0.5514, 0.8843, 0.5118, 0.8292, 0.5401, 0.8206, 0.5966, 0.8134, 0.5572, 0.3239, 0.864, 0.3444, 0.8656, 0.3266, 0.8824, 0.9332, 0.5763, 0.9532, 0.5663, 0.9519, 0.5801, 0.9332, 0.5763, 0.9334, 0.5849, 0.9122, 0.5807, 0.5262, 0.1056, 0.4973, 0.05184, 0.508, 0.03794, 0.9166, 0.5616, 0.9253, 0.5453, 0.9361, 0.563, 0.2199, 0.483, 0.2136, 0.4688, 0.2243, 0.4757, 0.1269, 0.3878, 0.1122, 0.4211, 0.09907, 0.405, 0.0673, 0.2853, 0.07886, 0.3126, 0.04418, 0.2957, 0.07147, 0.3884, 0.06653, 0.4294, 0.03512, 0.4198, 0.3337, 0.8469, 0.3231, 0.8336, 0.3394, 0.8269, 0.4795, 0.03568, 0.508, 0.03794, 0.4743, 0.05258, 0.4115, 0.01503, 0.3896, 0.04073, 0.3916, 0.02905, 0.5531, 0.1007, 0.5677, 0.1444, 0.5559, 0.1564, 0.2168, 0.7594, 0.2346, 0.7918, 0.2068, 0.7676, 0.08, 0.4304, 0.1122, 0.4211, 0.102, 0.4538, 0.0, 0.2852, 0.01071, 0.2672, 0.01845, 0.2934, 0.2068, 0.7676, 0.1862, 0.7345, 0.1985, 0.738, 0.4416, 0.2433, 0.3169, 0.1969, 0.4144, 0.2101, 0.02996, 0.4929, 0.05648, 0.4839, 0.04806, 0.4994, 0.4523, 0.828, 0.4686, 0.8323, 0.4558, 0.8568, 0.9744, 0.5108, 0.9861, 0.5267, 0.9539, 0.5238, 0.4494, 0.005514, 0.4795, 0.03568, 0.4448, 0.0283, 0.3975, 0.8755, 0.3828, 0.8647, 0.4169, 0.8477, 0.9321, 0.528, 0.912, 0.4946, 0.9557, 0.4985, 0.4385, 0.07048, 0.4766, 0.07185, 0.4746, 0.1286, 0.0673, 0.2853, 0.1056, 0.3099, 0.07886, 0.3126, 0.192, 0.7041, 0.1985, 0.738, 0.1862, 0.7345, 0.882, 0.6056, 0.8949, 0.6192, 0.8662, 0.6283, 0.9557, 0.4985, 0.9744, 0.5108, 0.9539, 0.5238, 0.1943, 0.6225, 0.2134, 0.6263, 0.2109, 0.6582, 0.4297, 0.116, 0.4668, 0.1577, 0.4689, 0.1932, 0.6736, 0.6109, 0.7228, 0.632, 0.7122, 0.6691, 0.1639, 0.3965, 0.1549, 0.3809, 0.1717, 0.3766, 0.2341, 0.6224, 0.2134, 0.6263, 0.2202, 0.6117, 0.3828, 0.8647, 0.4095, 0.8366, 0.4169, 0.8477, 0.02535, 0.3164, 0.04418, 0.2957, 0.07886, 0.3126, 0.4956, 0.8335, 0.5074, 0.8043, 0.5094, 0.8303, 0.2843, 0.6549, 0.2898, 0.6454, 0.2898, 0.6747, 0.8925, 0.2011, 0.8923, 0.2627, 0.8352, 0.2909, 0.4385, 0.07048, 0.4297, 0.116, 0.4184, 0.05585, 0.1223, 0.6536, 0.124, 0.621, 0.1463, 0.6385, 0.3239, 0.864, 0.3229, 0.8514, 0.3337, 0.8469, 0.1192, 0.3675, 0.1087, 0.3763, 0.09986, 0.3656, 0.1238, 0.3533, 0.1192, 0.3675, 0.09986, 0.3656, 0.1734, 0.366, 0.1571, 0.3535, 0.1717, 0.3511, 0.5197, 0.8197, 0.5197, 0.8548, 0.5094, 0.8303, 0.1159, 0.4734, 0.09454, 0.4897, 0.08369, 0.4876, 0.08298, 0.4482, 0.06124, 0.4618, 0.08, 0.4304, 0.1438, 0.3406, 0.1056, 0.3099, 0.145, 0.2999, 0.7367, 0.3822, 0.7743, 0.3625, 0.7511, 0.3872, 0.03512, 0.4198, 0.06653, 0.4294, 0.03602, 0.4316, 0.7084, 0.5774, 0.7613, 0.5474, 0.7934, 0.5596, 0.6634, 0.4946, 0.6822, 0.529, 0.66, 0.5312, 0.1922, 0.8388, 0.2089, 0.8381, 0.2045, 0.8501, 0.8103, 0.5449, 0.7934, 0.5596, 0.7899, 0.547, 0.4942, 0.0968, 0.5262, 0.1056, 0.5189, 0.1572, 0.9445, 0.5447, 0.9539, 0.5238, 0.9612, 0.5487, 0.6418, 0.6236, 0.6247, 0.646, 0.6329, 0.6098, 0.4319, 0.8259, 0.4362, 0.8091, 0.4523, 0.828, 0.1823, 0.422, 0.1868, 0.3974, 0.2024, 0.433, 0.1823, 0.422, 0.1992, 0.4468, 0.1787, 0.4327, 0.5462, 0.8206, 0.5197, 0.8183, 0.5256, 0.8003, 0.9422, 0.7407, 0.9586, 0.7133, 0.9744, 0.7263, 0.7511, 0.3872, 0.7559, 0.4037, 0.7417, 0.4206, 0.0388, 0.441, 0.06653, 0.4294, 0.05336, 0.4487, 0.4494, 0.005514, 0.4899, 0.02346, 0.4795, 0.03568, 0.3627, 0.8774, 0.3444, 0.8656, 0.3616, 0.8509, 0.3655, 0.1066, 0.3902, 0.1669, 0.3497, 0.1688, 0.2109, 0.6582, 0.181, 0.6616, 0.1943, 0.6225, 0.1944, 0.3588, 0.1947, 0.3378, 0.2145, 0.3626, 0.4766, 0.07185, 0.4385, 0.07048, 0.4448, 0.0283, 0.2493, 0.6153, 0.2202, 0.6117, 0.2332, 0.6001, 0.4689, 0.1932, 0.4144, 0.2101, 0.3902, 0.1669, 0.1159, 0.4734, 0.08369, 0.4876, 0.102, 0.4538, 0.1291, 0.6905, 0.1067, 0.6876, 0.1385, 0.6736, 0.7084, 0.5774, 0.6822, 0.529, 0.72, 0.5484, 0.6544, 0.405, 0.6404, 0.4373, 0.6342, 0.387, 0.02993, 0.4619, 0.02996, 0.4929, 0.01338, 0.4653, 0.02996, 0.4929, 0.04188, 0.4616, 0.05648, 0.4839, 0.9321, 0.528, 0.9253, 0.5453, 0.919, 0.5259, 0.8923, 0.2627, 0.8766, 0.3264, 0.8352, 0.2909, 0.3239, 0.864, 0.3136, 0.8837, 0.2928, 0.8832, 0.00769, 0.6917, 0.0127, 0.7071, 0.0, 0.7206, 0.9861, 0.5267, 1.0, 0.5396, 0.9942, 0.5573, 0.6822, 0.529, 0.6634, 0.4946, 0.6839, 0.5079, 0.9612, 0.5487, 0.9748, 0.5482, 0.9851, 0.57, 0.8352, 0.2909, 0.8101, 0.3231, 0.7639, 0.292, 0.4319, 0.8826, 0.3975, 0.8755, 0.4169, 0.8477, 0.1252, 0.7313, 0.1291, 0.6905, 0.1408, 0.7335, 0.03512, 0.4198, 0.01573, 0.4367, 0.01162, 0.4313, 0.01071, 0.2672, 0.07193, 0.2553, 0.0673, 0.2853, 0.03512, 0.4198, 0.01961, 0.4146, 0.04755, 0.3926, 0.4969, 0.8047, 0.487, 0.8292, 0.4718, 0.8243, 0.5262, 0.1056, 0.5559, 0.1564, 0.5189, 0.1572, 0.2511, 0.8428, 0.2387, 0.8426, 0.2418, 0.824, 0.2134, 0.6263, 0.2341, 0.6224, 0.2356, 0.6408, 0.4448, 0.0283, 0.4795, 0.03568, 0.4743, 0.05258, 0.05336, 0.4487, 0.06653, 0.4294, 0.08, 0.4304, 0.4746, 0.1286, 0.5189, 0.1572, 0.5061, 0.1638, 0.3932, 0.816, 0.3828, 0.8647, 0.3627, 0.8573, 0.2356, 0.6408, 0.2109, 0.6582, 0.2134, 0.6263, 0.9332, 0.5763, 0.9122, 0.5807, 0.9361, 0.563, 0.2624, 0.6573, 0.2819, 0.6629, 0.2757, 0.6928, 0.9532, 0.5663, 0.9851, 0.57, 0.9777, 0.5784, 0.2037, 0.3824, 0.1734, 0.366, 0.1944, 0.3588, 0.00769, 0.6917, 0.03867, 0.6855, 0.03078, 0.7019, 0.7256, 0.4183, 0.705, 0.4562, 0.7146, 0.4026, 0.2109, 0.6582, 0.2013, 0.6802, 0.181, 0.6616, 0.8115, 0.6545, 0.8425, 0.6299, 0.8438, 0.6496, 0.354, 0.8391, 0.3616, 0.8509, 0.3444, 0.8656, 0.6544, 0.405, 0.6451, 0.3446, 0.6763, 0.363, 0.7335, 0.4434, 0.7417, 0.4206, 0.7526, 0.4412, 0.8292, 0.5401, 0.8134, 0.5572, 0.8103, 0.5449, 0.2289, 0.3939, 0.24, 0.4273, 0.2208, 0.4079, 0.8032, 0.7126, 0.8614, 0.659, 0.8558, 0.7152, 0.1595, 0.8076, 0.1482, 0.8161, 0.1463, 0.8012, 0.3231, 0.8336, 0.3239, 0.816, 0.3394, 0.8269, 0.2395, 0.3768, 0.2609, 0.4048, 0.248, 0.412, 0.4718, 0.8785, 0.4558, 0.8568, 0.4686, 0.8323, 0.246, 0.3041, 0.2553, 0.355, 0.2231, 0.3305, 0.9039, 0.5607, 0.8949, 0.6192, 0.882, 0.6056, 0.1953, 0.4622, 0.2136, 0.4688, 0.2111, 0.4778, 0.2819, 0.4576, 0.2708, 0.4598, 0.2787, 0.4501, 0.897, 0.5199, 0.9039, 0.5607, 0.8843, 0.5118, 0.4686, 0.8323, 0.4523, 0.828, 0.4539, 0.807, 0.08701, 0.3544, 0.09986, 0.3656, 0.07147, 0.3884, 0.6614, 0.4882, 0.6451, 0.4946, 0.6469, 0.478, 0.7767, 0.3899, 0.8109, 0.4091, 0.8084, 0.4453, 0.3896, 0.04073, 0.3746, 0.08003, 0.3693, 0.05614, 0.8438, 0.6496, 0.8662, 0.6283, 0.8614, 0.659, 0.2861, 0.2489, 0.2894, 0.3059, 0.27, 0.2855, 0.3231, 0.8336, 0.3098, 0.827, 0.3239, 0.816, 0.3394, 0.8269, 0.3371, 0.8077, 0.3493, 0.8197, 0.01867, 0.7196, 0.01397, 0.7309, 0.0, 0.7206, 0.2289, 0.3939, 0.2208, 0.4079, 0.2037, 0.3824, 0.3239, 0.816, 0.3098, 0.827, 0.3114, 0.8123, 0.6276, 0.4195, 0.6342, 0.387, 0.6404, 0.4373, 0.248, 0.412, 0.2289, 0.3939, 0.2395, 0.3768, 0.6763, 0.363, 0.724, 0.3171, 0.7146, 0.4026, 0.5498, 0.8398, 0.5197, 0.8183, 0.5462, 0.8206, 0.9481, 0.7587, 0.9255, 0.7652, 0.9422, 0.7407, 0.2341, 0.8285, 0.2418, 0.824, 0.2387, 0.8426, 0.1947, 0.3378, 0.2231, 0.3305, 0.2145, 0.3626, 0.9581, 0.8298, 0.9481, 0.7587, 0.9744, 0.7263, 0.6544, 0.405, 0.6575, 0.4503, 0.6404, 0.4373, 0.2395, 0.3768, 0.2289, 0.3939, 0.2145, 0.3626, 0.2318, 0.804, 0.2346, 0.7918, 0.2485, 0.818, 0.8799, 0.3994, 0.8654, 0.4392, 0.861, 0.4178, 0.2856, 0.3915, 0.2854, 0.4341, 0.2739, 0.3957, 0.2068, 0.7676, 0.2346, 0.7918, 0.2234, 0.79, 0.7526, 0.4412, 0.7167, 0.484, 0.7335, 0.4434, 0.2739, 0.3957, 0.2553, 0.355, 0.2768, 0.3466, 0.2739, 0.3957, 0.2854, 0.4341, 0.2738, 0.4377, 0.9361, 0.563, 0.9445, 0.5447, 0.9532, 0.5663, 0.35, 0.9015, 0.3444, 0.8656, 0.3627, 0.8774, 0.724, 0.3171, 0.7639, 0.292, 0.7367, 0.3822, 0.1953, 0.4622, 0.1787, 0.4327, 0.1995, 0.4559, 0.2551, 0.4574, 0.2394, 0.4449, 0.2565, 0.4401, 0.6469, 0.478, 0.6404, 0.4373, 0.6575, 0.4503, 0.6537, 0.2919, 0.6763, 0.363, 0.6451, 0.3446, 0.7367, 0.3822, 0.7639, 0.292, 0.7743, 0.3625, 0.9445, 0.5447, 0.9253, 0.5453, 0.9321, 0.528, 0.8517, 0.6157, 0.8702, 0.6039, 0.8662, 0.6283, 0.3188, 0.1538, 0.3497, 0.1688, 0.3198, 0.1757, 0.8823, 0.6643, 0.8662, 0.6283, 0.8959, 0.6637, 0.8654, 0.4392, 0.8415, 0.4498, 0.8308, 0.4258, 0.2394, 0.4449, 0.24, 0.4273, 0.2565, 0.4401, 0.7335, 0.4434, 0.705, 0.4562, 0.7256, 0.4183, 0.2565, 0.4401, 0.24, 0.4273, 0.248, 0.412, 0.905, 0.2981, 0.8939, 0.3419, 0.8766, 0.3264, 0.2738, 0.4377, 0.2787, 0.4501, 0.2708, 0.4598, 0.7511, 0.3872, 0.7767, 0.3899, 0.7559, 0.4037, 0.6786, 0.4248, 0.7146, 0.4026, 0.6955, 0.4383, 0.6451, 0.3446, 0.6544, 0.405, 0.6342, 0.387, 0.6469, 0.478, 0.6451, 0.4946, 0.6345, 0.4868, 0.7767, 0.3899, 0.7712, 0.4159, 0.7559, 0.4037, 0.609, 0.5563, 0.6118, 0.5878, 0.5934, 0.5573, 0.168, 0.7231, 0.192, 0.7041, 0.1862, 0.7345, 0.7417, 0.4206, 0.7626, 0.4322, 0.7526, 0.4412, 0.8766, 0.3264, 0.8923, 0.2627, 0.905, 0.2981, 0.5934, 0.5573, 0.5877, 0.5416, 0.5982, 0.5302, 0.2553, 0.355, 0.2739, 0.3957, 0.2609, 0.4048, 0.8352, 0.2909, 0.8191, 0.1937, 0.8925, 0.2011, 0.6786, 0.4248, 0.6754, 0.4698, 0.6575, 0.4503, 0.2739, 0.3957, 0.2768, 0.3466, 0.2856, 0.3915, 0.2624, 0.323, 0.2768, 0.3466, 0.2553, 0.355, 0.2609, 0.4048, 0.2739, 0.3957, 0.2738, 0.4377, 0.8816, 0.5514, 0.8568, 0.5203, 0.8701, 0.5144, 0.6754, 0.4698, 0.6786, 0.4248, 0.6955, 0.4383, 0.6342, 0.387, 0.6246, 0.3307, 0.6451, 0.3446, 0.168, 0.7231, 0.2013, 0.6802, 0.192, 0.7041, 0.2968, 0.8209, 0.3114, 0.8123, 0.3098, 0.827, 0.2856, 0.3915, 0.2768, 0.3466, 0.2928, 0.3629, 0.1223, 0.6536, 0.07236, 0.6273, 0.114, 0.619, 0.8415, 0.4498, 0.8242, 0.4558, 0.8308, 0.4258, 0.2485, 0.818, 0.2624, 0.8428, 0.2511, 0.8428, 0.705, 0.4562, 0.6941, 0.4856, 0.6754, 0.4698, 0.1071, 0.7395, 0.06179, 0.6694, 0.1067, 0.6876, 0.6786, 0.4248, 0.6763, 0.363, 0.7146, 0.4026, 0.6754, 0.4698, 0.6614, 0.4882, 0.6469, 0.478, 0.2609, 0.4048, 0.2738, 0.4377, 0.2565, 0.4401, 0.724, 0.3171, 0.7367, 0.3822, 0.7146, 0.4026, 0.1071, 0.7395, 0.03867, 0.6855, 0.06179, 0.6694, 0.2395, 0.3768, 0.2553, 0.355, 0.2609, 0.4048, 0.2145, 0.3626, 0.2289, 0.3939, 0.2037, 0.3824, 0.6276, 0.4195, 0.6404, 0.4373, 0.6289, 0.4637, 0.4523, 0.828, 0.4558, 0.8568, 0.4319, 0.8259, 0.2231, 0.3305, 0.2553, 0.355, 0.2395, 0.3768, 0.1379, 0.5238, 0.1159, 0.4734, 0.1338, 0.4577, 0.8702, 0.6039, 0.8517, 0.6157, 0.8206, 0.5966, 0.6171, 0.1226, 0.6576, 0.086, 0.6533, 0.1318, 0.2499, 0.07413, 0.2256, 0.1602, 0.1243, 0.1382, 0.07193, 0.2553, 0.09581, 0.2878, 0.0673, 0.2853, 0.27, 0.2855, 0.2624, 0.323, 0.246, 0.3041, 0.2106, 0.2723, 0.1827, 0.2686, 0.1906, 0.2234, 0.2106, 0.2723, 0.2231, 0.3305, 0.1888, 0.2987, 0.1894, 0.5876, 0.1805, 0.5979, 0.1697, 0.5895, 0.6815, 0.1453, 0.7377, 0.1503, 0.6601, 0.2194, 0.2111, 0.4778, 0.2136, 0.4688, 0.2199, 0.483, 0.6533, 0.1318, 0.6576, 0.086, 0.6815, 0.1453, 0.7377, 0.1503, 0.6898, 0.07746, 0.7522, 0.08548, 0.9851, 0.57, 0.9748, 0.5482, 0.9942, 0.5573, 0.2199, 0.483, 0.1925, 0.544, 0.2111, 0.4778, 0.03078, 0.7019, 0.03867, 0.6855, 0.1029, 0.761, 0.1925, 0.544, 0.2199, 0.483, 0.2033, 0.5545, 0.1174, 0.2019, 0.06128, 0.2331, 0.06013, 0.1486, 0.1056, 0.3099, 0.09581, 0.2878, 0.1408, 0.2762, 0.06128, 0.2331, 0.1394, 0.2136, 0.1464, 0.2396, 0.1379, 0.5238, 0.1603, 0.5167, 0.1611, 0.5724, 0.1243, 0.1382, 0.2256, 0.1602, 0.1399, 0.1817, 0.1174, 0.2019, 0.1399, 0.1817, 0.2209, 0.1761, 0.06128, 0.2331, 0.1464, 0.2396, 0.07193, 0.2553, 0.274, 0.1216, 0.2256, 0.1602, 0.2499, 0.07413, 0.1122, 0.4211, 0.1639, 0.3965, 0.1533, 0.431, 0.07193, 0.2553, 0.03745, 0.2369, 0.06128, 0.2331, 0.902, 0.1522, 0.8925, 0.2011, 0.8523, 0.08201, 0.6898, 0.07746, 0.7377, 0.1503, 0.6815, 0.1453, 0.5741, 0.2966, 0.5206, 0.3501, 0.4416, 0.2433, 0.01845, 0.2934, 0.01071, 0.2672, 0.04418, 0.2957, 0.7877, 0.07142, 0.7377, 0.1503, 0.7522, 0.08548, 0.1438, 0.3406, 0.1717, 0.3511, 0.1571, 0.3535, 0.9356, 0.8831, 0.9165, 0.7826, 0.9346, 0.8518, 0.5061, 0.1638, 0.5658, 0.2416, 0.4416, 0.2433, 0.3807, 0.2524, 0.335, 0.3145, 0.3183, 0.2149, 0.4416, 0.2433, 0.5206, 0.3501, 0.4428, 0.3871, 0.1947, 0.3378, 0.145, 0.2999, 0.1888, 0.2987, 0.4416, 0.2433, 0.5658, 0.2416, 0.5741, 0.2966, 0.6246, 0.3307, 0.6319, 0.2782, 0.6451, 0.3446, 0.2209, 0.1761, 0.1906, 0.2234, 0.1394, 0.2136, 0.6748, 0.2918, 0.6601, 0.2194, 0.726, 0.2161, 0.1827, 0.2686, 0.1464, 0.2396, 0.1906, 0.2234, 0.3239, 0.864, 0.3266, 0.8824, 0.3136, 0.8837, 0.2747, 0.1684, 0.2669, 0.205, 0.2256, 0.1602, 0.8308, 0.4258, 0.8345, 0.4088, 0.861, 0.4178, 0.9753, 0.6904, 0.9697, 0.7017, 0.9536, 0.6998, 0.1408, 0.2762, 0.1464, 0.2396, 0.1827, 0.2686, 0.6161, 0.2071, 0.6319, 0.2782, 0.6149, 0.2745, 0.2624, 0.323, 0.2553, 0.355, 0.246, 0.3041, 0.2256, 0.1602, 0.2669, 0.205, 0.2209, 0.1761, 0.6319, 0.2782, 0.6438, 0.2099, 0.6537, 0.2919, 0.2459, 0.2516, 0.2209, 0.1761, 0.2669, 0.205, 0.2747, 0.1684, 0.2256, 0.1602, 0.274, 0.1216, 0.724, 0.3171, 0.6763, 0.363, 0.6748, 0.2918, 0.35, 0.9015, 0.3627, 0.8774, 0.3627, 0.9136, 0.2209, 0.1761, 0.2106, 0.2723, 0.1906, 0.2234, 0.2234, 0.79, 0.2002, 0.806, 0.186, 0.7854, 0.8191, 0.1937, 0.726, 0.2161, 0.7377, 0.1503, 0.27, 0.2855, 0.2459, 0.2516, 0.2669, 0.205, 0.1408, 0.2762, 0.07193, 0.2553, 0.1464, 0.2396, 0.7377, 0.1503, 0.726, 0.2161, 0.6601, 0.2194, 0.6748, 0.2918, 0.726, 0.2161, 0.724, 0.3171, 0.6319, 0.2782, 0.6537, 0.2919, 0.6451, 0.3446, 0.6319, 0.2782, 0.6246, 0.3307, 0.6149, 0.2745, 0.6815, 0.1453, 0.6601, 0.2194, 0.6438, 0.2099, 0.1906, 0.2234, 0.1464, 0.2396, 0.1394, 0.2136, 0.6601, 0.2194, 0.6537, 0.2919, 0.6438, 0.2099, 0.7877, 0.07142, 0.8191, 0.1937, 0.7377, 0.1503, 0.726, 0.2161, 0.8191, 0.1937, 0.7639, 0.292, 0.2459, 0.2516, 0.27, 0.2855, 0.246, 0.3041, 0.7639, 0.292, 0.724, 0.3171, 0.726, 0.2161, 0.2669, 0.205, 0.2928, 0.1853, 0.2861, 0.2489, 0.3337, 0.8469, 0.3444, 0.8656, 0.3239, 0.864, 0.6171, 0.1226, 0.6533, 0.1318, 0.6438, 0.2099, 0.6161, 0.2071, 0.6171, 0.1226, 0.6438, 0.2099, 0.2106, 0.2723, 0.2459, 0.2516, 0.246, 0.3041, 0.2669, 0.205, 0.2861, 0.2489, 0.27, 0.2855, 0.03078, 0.7019, 0.1029, 0.761, 0.01867, 0.7196, 0.2669, 0.205, 0.2747, 0.1684, 0.2928, 0.1853, 0.8191, 0.1937, 0.8352, 0.2909, 0.7639, 0.292, 0.1947, 0.3378, 0.1717, 0.3511, 0.145, 0.2999, 0.2209, 0.1761, 0.1394, 0.2136, 0.1174, 0.2019, 0.1399, 0.1817, 0.2256, 0.1602, 0.2209, 0.1761, 0.2106, 0.2723, 0.246, 0.3041, 0.2231, 0.3305, 0.5982, 0.5302, 0.609, 0.5563, 0.5934, 0.5573, 0.9744, 0.7263, 0.9741, 0.8338, 0.9581, 0.8298, 0.6601, 0.2194, 0.6748, 0.2918, 0.6537, 0.2919, 0.8925, 0.2011, 0.8191, 0.1937, 0.8523, 0.08201, 0.286, 0.1042, 0.2928, 0.1853, 0.2747, 0.1684, 0.06128, 0.2331, 0.1174, 0.2019, 0.1394, 0.2136, 0.1238, 0.3533, 0.09986, 0.3656, 0.08701, 0.3544, 0.01867, 0.7196, 0.0, 0.7206, 0.0127, 0.7071, 0.6319, 0.2782, 0.6161, 0.2071, 0.6438, 0.2099, 0.01071, 0.2672, 0.0673, 0.2853, 0.04418, 0.2957, 0.2106, 0.2723, 0.2209, 0.1761, 0.2459, 0.2516, 0.6898, 0.07746, 0.6815, 0.1453, 0.6576, 0.086, 0.1921, 0.5997, 0.1805, 0.5979, 0.1894, 0.5876, 0.1706, 0.463, 0.2111, 0.4778, 0.1925, 0.544, 0.27, 0.2855, 0.2768, 0.3466, 0.2624, 0.323, 0.6815, 0.1453, 0.6438, 0.2099, 0.6533, 0.1318, 0.1827, 0.2686, 0.2106, 0.2723, 0.1888, 0.2987, 0.8523, 0.08201, 0.8191, 0.1937, 0.7877, 0.07142, 0.05648, 0.4839, 0.0681, 0.4991, 0.04806, 0.4994, 0.1056, 0.3099, 0.1408, 0.2762, 0.145, 0.2999, 0.6576, 0.086, 0.6171, 0.1226, 0.6378, 0.06454, 0.01867, 0.7196, 0.1026, 0.791, 0.01397, 0.7309, 0.9255, 0.7652, 0.9143, 0.7633, 0.9285, 0.7499, 0.9097, 0.7726, 0.9143, 0.7633, 0.9255, 0.7652, 0.1953, 0.4622, 0.2111, 0.4778, 0.1706, 0.463, 0.9357, 0.6976, 0.9456, 0.6872, 0.9536, 0.6998, 0.9346, 0.8518, 0.9255, 0.7652, 0.9581, 0.8298, 0.1204, 0.7879, 0.1026, 0.791, 0.01867, 0.7196, 0.1067, 0.6876, 0.1223, 0.6536, 0.1385, 0.6736, 0.1697, 0.5895, 0.1815, 0.5724, 0.1894, 0.5876, 0.9122, 0.5807, 0.9334, 0.5849, 0.9163, 0.6144, 0.9545, 0.7076, 0.9536, 0.6998, 0.9697, 0.7017, 0.1603, 0.5167, 0.1706, 0.463, 0.1925, 0.544, 0.1067, 0.6876, 0.1252, 0.7313, 0.1071, 0.7395, 0.9214, 0.8891, 0.9356, 0.8831, 0.9347, 0.8952, 0.9741, 0.8338, 0.9611, 0.8692, 0.9581, 0.8298, 0.9356, 0.8831, 0.9546, 0.8875, 0.9347, 0.8952, 0.9357, 0.6976, 0.9536, 0.6998, 0.9545, 0.7076, 0.925, 0.6791, 0.9456, 0.6872, 0.9357, 0.6976, 0.9228, 0.6389, 0.9072, 0.6592, 0.9163, 0.6144, 0.1252, 0.7313, 0.1408, 0.7335, 0.1303, 0.7802, 0.9185, 0.8513, 0.9356, 0.8831, 0.9214, 0.8891, 0.9581, 0.8298, 0.9255, 0.7652, 0.9481, 0.7587, 0.1697, 0.5895, 0.1514, 0.5815, 0.1441, 0.5692, 0.7361, 0.7348, 0.7122, 0.6691, 0.8032, 0.7126, 0.1087, 0.3763, 0.1456, 0.3703, 0.1549, 0.3809, 0.1223, 0.5408, 0.1379, 0.5238, 0.1441, 0.5692, 0.2089, 0.8381, 0.1922, 0.8388, 0.1948, 0.823, 0.1549, 0.3809, 0.1269, 0.3878, 0.1087, 0.3763, 0.6816, 0.5816, 0.661, 0.5588, 0.6745, 0.5478, 0.9702, 0.6169, 0.9726, 0.6608, 0.9456, 0.6872, 0.1611, 0.5724, 0.1697, 0.5895, 0.1441, 0.5692, 0.1697, 0.5895, 0.1805, 0.5979, 0.1678, 0.5965, 0.5982, 0.5302, 0.6118, 0.5201, 0.609, 0.5563, 0.7495, 0.6519, 0.7122, 0.6691, 0.7228, 0.632, 0.1438, 0.3406, 0.145, 0.2999, 0.1717, 0.3511, 0.1697, 0.5895, 0.1678, 0.5965, 0.1514, 0.5815, 0.8206, 0.5966, 0.7869, 0.6018, 0.8134, 0.5572, 0.1269, 0.3878, 0.1549, 0.3809, 0.1639, 0.3965, 0.1571, 0.3535, 0.1734, 0.366, 0.1377, 0.3623, 0.1303, 0.7802, 0.1029, 0.761, 0.1071, 0.7395, 0.9165, 0.7826, 0.9356, 0.8831, 0.9185, 0.8513, 0.1252, 0.7313, 0.1303, 0.7802, 0.1071, 0.7395, 0.1463, 0.804, 0.1204, 0.7879, 0.1303, 0.7802, 0.9581, 0.8298, 0.9611, 0.8692, 0.9346, 0.8518, 0.2493, 0.6153, 0.2419, 0.6379, 0.2341, 0.6224, 0.3371, 0.8077, 0.3239, 0.816, 0.3226, 0.8008, 0.2033, 0.5545, 0.1894, 0.5876, 0.1925, 0.544, 0.3239, 0.816, 0.3114, 0.8123, 0.3226, 0.8008, 0.354, 0.8391, 0.3444, 0.8656, 0.3457, 0.8429, 0.3457, 0.8429, 0.3337, 0.8469, 0.3394, 0.8269, 0.9753, 0.6904, 0.9536, 0.6998, 0.9456, 0.6872, 0.1303, 0.7802, 0.1454, 0.7602, 0.1463, 0.804, 0.7869, 0.6018, 0.7228, 0.632, 0.7084, 0.5774, 0.9356, 0.8831, 0.9346, 0.8518, 0.9611, 0.8692, 0.3394, 0.8269, 0.3493, 0.8197, 0.354, 0.8391, 0.1204, 0.7879, 0.01867, 0.7196, 0.1029, 0.761, 0.9302, 0.6127, 0.9702, 0.6169, 0.9456, 0.6872, 0.1815, 0.5724, 0.1925, 0.544, 0.1894, 0.5876, 0.9753, 0.6904, 0.9726, 0.6608, 0.9868, 0.676, 0.1441, 0.5692, 0.1379, 0.5238, 0.1611, 0.5724, 0.1815, 0.5724, 0.1603, 0.5167, 0.1925, 0.544, 0.9185, 0.8513, 0.9097, 0.7726, 0.9165, 0.7826, 0.1029, 0.761, 0.1303, 0.7802, 0.1204, 0.7879, 0.9302, 0.6127, 0.9456, 0.6872, 0.9228, 0.6389, 0.1463, 0.804, 0.1281, 0.8126, 0.1204, 0.7879, 0.9611, 0.8692, 0.9741, 0.8338, 0.9836, 0.845, 0.7869, 0.6018, 0.7084, 0.5774, 0.7934, 0.5596, 0.7084, 0.5774, 0.6816, 0.5816, 0.6745, 0.5478, 0.5982, 0.5302, 0.6033, 0.5031, 0.6118, 0.5201, 0.9456, 0.6872, 0.9726, 0.6608, 0.9753, 0.6904, 0.1024, 0.4977, 0.1223, 0.5408, 0.0843, 0.503, 0.1611, 0.5724, 0.1603, 0.5167, 0.1815, 0.5724, 0.2013, 0.6802, 0.168, 0.7231, 0.181, 0.6616, 0.1192, 0.3675, 0.1456, 0.3703, 0.1087, 0.3763, 0.4319, 0.7982, 0.4095, 0.8366, 0.4192, 0.7989, 0.6839, 0.5079, 0.72, 0.5484, 0.6822, 0.529, 0.1281, 0.8126, 0.1463, 0.804, 0.1455, 0.8182, 0.9702, 0.6169, 0.982, 0.6229, 0.9726, 0.6608, 0.1071, 0.7395, 0.1029, 0.761, 0.03867, 0.6855, 0.1192, 0.3675, 0.1238, 0.3533, 0.1377, 0.3623, 0.7122, 0.6691, 0.8096, 0.6741, 0.8032, 0.7126, 0.1815, 0.5724, 0.1697, 0.5895, 0.1611, 0.5724, 0.7122, 0.6691, 0.7495, 0.6519, 0.8096, 0.6741, 0.9611, 0.8692, 0.9546, 0.8875, 0.9356, 0.8831, 0.4544, 0.4245, 0.5206, 0.3501, 0.5378, 0.4287, 0.6307, 0.8675, 0.6177, 0.8244, 0.6304, 0.8085, 0.7961, 0.9203, 0.6875, 0.9098, 0.721, 0.9087, 0.9478, 0.08227, 0.9353, 0.06413, 0.9372, 0.04863, 0.426, 0.5166, 0.4285, 0.5259, 0.3644, 0.5489, 0.3229, 0.63, 0.3516, 0.5965, 0.3414, 0.6281, 0.4108, 0.5717, 0.3802, 0.5961, 0.3788, 0.5719, 0.3414, 0.6281, 0.3656, 0.6456, 0.3363, 0.6591, 0.4116, 0.6932, 0.5053, 0.6858, 0.4526, 0.7166, 0.3656, 0.6456, 0.3802, 0.5961, 0.4152, 0.615, 0.7055, 0.9047, 0.6649, 0.901, 0.7138, 0.8949, 0.5279, 0.4582, 0.5777, 0.4492, 0.5559, 0.4738, 0.5144, 0.4978, 0.4927, 0.4986, 0.5098, 0.4752, 0.5777, 0.4492, 0.5757, 0.4699, 0.5559, 0.4738, 0.9478, 0.0, 0.9458, 0.04173, 0.9372, 0.04863, 0.4108, 0.5717, 0.3788, 0.5719, 0.4285, 0.5259, 0.7601, 0.9773, 0.7562, 0.9926, 0.6802, 0.9584, 0.5564, 0.4853, 0.532, 0.4824, 0.5559, 0.4738, 0.614, 0.5878, 0.614, 0.6324, 0.6028, 0.6133, 0.3802, 0.5961, 0.4108, 0.5717, 0.4251, 0.5959, 0.9167, 0.005432, 0.9478, 0.0, 0.9372, 0.04863, 0.4344, 0.6391, 0.4152, 0.615, 0.5017, 0.6187, 0.426, 0.5166, 0.3454, 0.5237, 0.4211, 0.5083, 0.4285, 0.5259, 0.3788, 0.5719, 0.3644, 0.5489, 0.6567, 0.9144, 0.6291, 0.9033, 0.672, 0.9042, 0.5559, 0.4738, 0.5891, 0.5031, 0.5564, 0.4853, 0.3303, 0.5848, 0.3125, 0.5711, 0.362, 0.5767, 0.3414, 0.6281, 0.3363, 0.6591, 0.3229, 0.63, 0.3229, 0.63, 0.3363, 0.6591, 0.3193, 0.6564, 0.5559, 0.4738, 0.5757, 0.4699, 0.5891, 0.5031, 0.6648, 0.9615, 0.6802, 0.9584, 0.7601, 1.0, 0.3303, 0.5848, 0.3516, 0.5965, 0.3174, 0.6079, 0.3115, 0.5954, 0.3303, 0.5848, 0.3174, 0.6079, 0.3363, 0.6591, 0.3119, 0.6724, 0.3193, 0.6564, 0.4251, 0.5959, 0.4152, 0.615, 0.3802, 0.5961, 0.6307, 0.8675, 0.6544, 0.8896, 0.626, 0.8923, 0.4135, 0.6641, 0.535, 0.6557, 0.535, 0.676, 0.626, 0.8923, 0.617, 0.8904, 0.6307, 0.8675, 0.5777, 0.4492, 0.6103, 0.4324, 0.6117, 0.4414, 0.4951, 0.593, 0.5017, 0.6187, 0.4708, 0.5982, 0.3193, 0.6564, 0.3108, 0.6292, 0.3229, 0.63, 0.4849, 0.575, 0.4708, 0.5982, 0.4251, 0.5959, 0.3802, 0.5961, 0.3656, 0.6456, 0.3414, 0.6281, 0.4962, 0.5339, 0.4285, 0.5259, 0.426, 0.5166, 0.4095, 0.8366, 0.3932, 0.816, 0.4192, 0.7989, 0.7562, 0.9926, 0.7601, 0.9773, 0.8029, 0.984, 0.3516, 0.5965, 0.3303, 0.5848, 0.362, 0.5767, 0.1668, 0.6938, 0.181, 0.6616, 0.168, 0.7231, 0.3476, 0.36, 0.335, 0.3145, 0.3807, 0.2524, 0.5906, 0.4161, 0.6036, 0.3667, 0.6103, 0.4324, 0.4251, 0.5959, 0.4108, 0.5717, 0.4849, 0.575, 0.672, 0.9042, 0.6875, 0.9098, 0.6567, 0.9144, 0.6539, 0.686, 0.6418, 0.7618, 0.626, 0.7561, 0.7934, 0.5596, 0.7613, 0.5474, 0.7899, 0.547, 0.4708, 0.5982, 0.4849, 0.575, 0.4951, 0.593, 0.362, 0.5767, 0.3788, 0.5719, 0.3802, 0.5961, 0.6433, 0.9247, 0.6567, 0.9144, 0.6648, 0.9615, 0.6433, 0.9247, 0.6291, 0.9033, 0.6567, 0.9144, 0.3125, 0.5711, 0.3303, 0.5848, 0.3115, 0.5954, 0.6544, 0.8896, 0.6307, 0.8675, 0.7138, 0.8949, 0.7106, 0.7556, 0.7361, 0.7348, 0.8347, 0.7495, 0.6418, 0.7618, 0.6777, 0.7763, 0.6453, 0.8201, 0.6539, 0.686, 0.6777, 0.7763, 0.6418, 0.7618, 0.6453, 0.8201, 0.6307, 0.8675, 0.6304, 0.8085, 0.4962, 0.5339, 0.426, 0.5166, 0.4955, 0.5217, 0.1827, 0.2686, 0.145, 0.2999, 0.1408, 0.2762, 0.1701, 0.05522, 0.1243, 0.1382, 0.1037, 0.1218, 0.375, 0.6835, 0.4135, 0.6641, 0.4116, 0.6932, 0.4152, 0.615, 0.4708, 0.5982, 0.5017, 0.6187, 0.5378, 0.4287, 0.6103, 0.4324, 0.5777, 0.4492, 0.3644, 0.5489, 0.3788, 0.5719, 0.362, 0.5767, 0.8753, 0.9022, 0.8932, 0.9107, 0.8757, 0.9133, 0.5378, 0.4287, 0.5777, 0.4492, 0.5279, 0.4582, 0.6802, 0.9584, 0.6648, 0.9615, 0.6567, 0.9144, 0.3656, 0.6456, 0.4344, 0.6391, 0.4135, 0.6641, 0.4609, 0.7356, 0.4095, 0.7302, 0.4526, 0.7166, 0.626, 0.7561, 0.6418, 0.7618, 0.6304, 0.8085, 0.6177, 0.8244, 0.6149, 0.76, 0.6304, 0.8085, 0.4116, 0.6932, 0.535, 0.676, 0.5053, 0.6858, 0.5206, 0.3501, 0.5692, 0.369, 0.5906, 0.4161, 0.5206, 0.3501, 0.5741, 0.2966, 0.5692, 0.369, 0.9365, 0.09744, 0.9353, 0.06413, 0.9478, 0.08227, 0.3644, 0.5489, 0.3125, 0.5711, 0.331, 0.5333, 0.6229, 0.9001, 0.626, 0.8923, 0.6544, 0.8896, 0.9458, 0.04173, 0.9478, 0.08227, 0.9372, 0.04863, 0.4955, 0.5217, 0.426, 0.5166, 0.4673, 0.5031, 0.3802, 0.5961, 0.3516, 0.5965, 0.362, 0.5767, 0.4135, 0.6641, 0.4766, 0.6465, 0.535, 0.6557, 0.6018, 0.3023, 0.5741, 0.2966, 0.5658, 0.2416, 0.3802, 0.5961, 0.3414, 0.6281, 0.3516, 0.5965, 0.4708, 0.5982, 0.4152, 0.615, 0.4251, 0.5959, 0.4116, 0.6932, 0.4135, 0.6641, 0.535, 0.676, 0.6036, 0.3667, 0.5906, 0.4161, 0.5692, 0.369, 0.3669, 0.6664, 0.3656, 0.6456, 0.4135, 0.6641, 0.4095, 0.7302, 0.4116, 0.6932, 0.4526, 0.7166, 0.4766, 0.6465, 0.5017, 0.6187, 0.5379, 0.6295, 0.4344, 0.6391, 0.5017, 0.6187, 0.4766, 0.6465, 0.467, 0.4616, 0.4927, 0.4986, 0.4634, 0.4998, 0.5378, 0.4287, 0.5906, 0.4161, 0.6103, 0.4324, 0.6307, 0.8675, 0.6453, 0.8201, 0.7138, 0.8949, 0.617, 0.8904, 0.6177, 0.8244, 0.6307, 0.8675, 0.3229, 0.63, 0.3174, 0.6079, 0.3516, 0.5965, 0.362, 0.5767, 0.3125, 0.5711, 0.3644, 0.5489, 0.5279, 0.4582, 0.5559, 0.4738, 0.5098, 0.4752, 0.532, 0.4824, 0.5144, 0.4978, 0.5098, 0.4752, 0.5379, 0.6295, 0.535, 0.6557, 0.4766, 0.6465, 0.4344, 0.6391, 0.4766, 0.6465, 0.4135, 0.6641, 0.5692, 0.369, 0.5741, 0.2966, 0.6036, 0.3667, 0.6453, 0.8201, 0.6304, 0.8085, 0.6418, 0.7618, 0.426, 0.5166, 0.4211, 0.5083, 0.4673, 0.5031, 0.9456, 0.6872, 0.925, 0.6791, 0.9228, 0.6389, 0.1888, 0.2987, 0.145, 0.2999, 0.1827, 0.2686, 0.5868, 0.2254, 0.6018, 0.3023, 0.5658, 0.2416, 0.3946, 0.459, 0.3476, 0.36, 0.4428, 0.3871, 0.3476, 0.36, 0.4416, 0.2433, 0.4428, 0.3871, 0.5741, 0.2966, 0.6018, 0.3023, 0.6036, 0.3667, 0.3476, 0.36, 0.3807, 0.2524, 0.4416, 0.2433, 0.7106, 0.7556, 0.6539, 0.686, 0.7361, 0.7348, 0.6149, 0.3479, 0.6018, 0.3023, 0.6149, 0.2954, 0.6649, 0.901, 0.6544, 0.8896, 0.7138, 0.8949, 0.4344, 0.6391, 0.3656, 0.6456, 0.4152, 0.615, 0.7106, 0.7556, 0.6777, 0.7763, 0.6539, 0.686, 0.6453, 0.8201, 0.6777, 0.7763, 0.7777, 0.8298, 0.467, 0.4616, 0.5279, 0.4582, 0.5098, 0.4752, 0.6229, 0.9001, 0.617, 0.8904, 0.626, 0.8923, 0.3669, 0.6664, 0.3363, 0.6591, 0.3656, 0.6456, 0.3644, 0.5489, 0.331, 0.5333, 0.426, 0.5166, 0.6018, 0.3023, 0.5868, 0.2254, 0.6149, 0.2954, 0.6875, 0.9098, 0.6802, 0.9584, 0.6567, 0.9144, 0.3557, 0.4509, 0.3476, 0.36, 0.3946, 0.459, 0.6875, 0.9098, 0.7601, 0.9773, 0.6802, 0.9584, 0.982, 0.6229, 0.9868, 0.676, 0.9726, 0.6608, 0.6649, 0.901, 0.6229, 0.9001, 0.6544, 0.8896, 0.7601, 0.9773, 0.6875, 0.9098, 0.7961, 0.9203, 0.467, 0.4616, 0.5378, 0.4287, 0.5279, 0.4582, 0.5206, 0.3501, 0.5906, 0.4161, 0.5378, 0.4287, 0.3174, 0.6079, 0.3229, 0.63, 0.3108, 0.6292, 0.8233, 0.9834, 0.8029, 0.984, 0.8511, 0.9603, 0.315, 0.3752, 0.3476, 0.36, 0.3272, 0.4523, 0.5647, 0.5838, 0.5474, 0.5744, 0.5524, 0.5557, 0.7297, 0.04748, 0.7522, 0.08548, 0.6898, 0.07746, 0.9387, 0.1945, 0.9365, 0.09744, 0.9475, 0.1376, 0.8757, 0.9133, 0.8131, 0.8854, 0.8753, 0.9022, 0.8753, 0.9022, 0.8131, 0.8854, 0.8261, 0.8506, 0.5332, 0.5662, 0.4962, 0.5339, 0.5262, 0.5367, 0.7138, 0.8949, 0.812, 0.8282, 0.8261, 0.8506, 0.7361, 0.7348, 0.8032, 0.7126, 0.8347, 0.7495, 0.4135, 0.6641, 0.375, 0.6835, 0.3669, 0.6664, 0.8347, 0.7495, 0.8558, 0.7152, 0.8621, 0.7637, 0.3157, 0.7555, 0.3031, 0.7447, 0.3193, 0.7106, 0.8347, 0.7495, 0.8032, 0.7126, 0.8558, 0.7152, 0.6062, 0.6984, 0.5998, 0.7177, 0.5887, 0.7065, 0.09467, 0.03211, 0.1701, 0.05522, 0.1037, 0.1218, 0.8523, 0.08201, 0.7938, 0.05427, 0.866, 0.06351, 0.9475, 0.1376, 0.9365, 0.09744, 0.9478, 0.08227, 0.3363, 0.6591, 0.3669, 0.6664, 0.3401, 0.7021, 0.01536, 0.1107, 0.01124, 0.2331, 0.004984, 0.1844, 0.3093, 0.2985, 0.3476, 0.36, 0.315, 0.3752, 0.3688, 0.778, 0.3471, 0.7982, 0.3229, 0.779, 0.8621, 0.7637, 0.8556, 0.833, 0.812, 0.8282, 0.4544, 0.4245, 0.4428, 0.3871, 0.5206, 0.3501, 0.3093, 0.2985, 0.335, 0.3145, 0.3476, 0.36, 0.3272, 0.4523, 0.3476, 0.36, 0.3557, 0.4509, 0.05039, 0.1125, 0.02965, 0.02859, 0.09467, 0.03211, 0.06013, 0.1486, 0.05039, 0.1125, 0.1037, 0.1218, 0.7613, 0.9013, 0.7055, 0.9047, 0.7138, 0.8949, 0.3155, 0.6879, 0.3363, 0.6591, 0.3401, 0.7021, 0.1174, 0.2019, 0.1243, 0.1382, 0.1399, 0.1817, 0.1243, 0.1382, 0.06013, 0.1486, 0.1037, 0.1218, 0.4149, 0.4865, 0.375, 0.4937, 0.3971, 0.4811, 0.3427, 0.493, 0.3272, 0.4523, 0.3624, 0.4841, 0.3272, 0.4523, 0.3557, 0.4509, 0.3624, 0.4841, 0.3157, 0.7555, 0.3229, 0.779, 0.3153, 0.7749, 0.3363, 0.6591, 0.3155, 0.6879, 0.3119, 0.6724, 0.09467, 0.03211, 0.1037, 0.1218, 0.05039, 0.1125, 0.4951, 0.593, 0.5379, 0.6295, 0.5017, 0.6187, 0.467, 0.4616, 0.4467, 0.5027, 0.4149, 0.4865, 0.5028, 0.5803, 0.4951, 0.593, 0.4849, 0.575, 0.8186, 0.907, 0.7613, 0.9013, 0.8131, 0.8854, 0.397, 0.7536, 0.4048, 0.7639, 0.3688, 0.778, 0.8718, 0.04747, 0.8926, 0.04047, 0.9167, 0.05127, 0.4901, 0.7494, 0.4478, 0.747, 0.4609, 0.7356, 0.902, 0.1522, 0.8523, 0.08201, 0.9102, 0.06869, 0.4149, 0.4865, 0.4525, 0.4559, 0.467, 0.4616, 0.1243, 0.1382, 0.1174, 0.2019, 0.06013, 0.1486, 0.3624, 0.4841, 0.3971, 0.4811, 0.375, 0.4937, 0.8618, 0.0, 0.8802, 0.01308, 0.8476, 0.02475, 0.5269, 0.779, 0.4653, 0.7949, 0.4488, 0.762, 0.02965, 0.02859, 0.01536, 0.1107, 0.01165, 0.03853, 0.3401, 0.7021, 0.4116, 0.6932, 0.4095, 0.7302, 0.4488, 0.762, 0.4653, 0.7949, 0.4305, 0.7812, 0.4634, 0.4998, 0.4467, 0.5027, 0.467, 0.4616, 0.4149, 0.4865, 0.3971, 0.4811, 0.4525, 0.4559, 0.4478, 0.747, 0.397, 0.7536, 0.4095, 0.7302, 0.344, 0.7401, 0.3193, 0.7106, 0.3401, 0.7021, 0.3669, 0.6664, 0.375, 0.6835, 0.3401, 0.7021, 0.7961, 0.9203, 0.8563, 0.9161, 0.8292, 0.9375, 0.3157, 0.7555, 0.355, 0.7627, 0.3229, 0.779, 0.5998, 0.7177, 0.6062, 0.7387, 0.5877, 0.726, 0.8563, 0.9161, 0.8647, 0.9373, 0.8292, 0.9375, 0.7522, 0.08548, 0.7297, 0.04748, 0.7938, 0.05427, 0.8621, 0.7637, 0.8908, 0.7905, 0.8556, 0.833, 0.3193, 0.7106, 0.344, 0.7401, 0.3157, 0.7555, 0.4962, 0.5339, 0.4108, 0.5717, 0.4285, 0.5259, 0.5728, 0.6807, 0.5792, 0.7206, 0.5473, 0.6986, 0.812, 0.8282, 0.8347, 0.7495, 0.8621, 0.7637, 0.4544, 0.4245, 0.3946, 0.459, 0.4428, 0.3871, 0.8347, 0.7495, 0.7777, 0.8298, 0.7106, 0.7556, 0.8802, 0.01308, 0.8926, 0.04047, 0.8718, 0.04747, 0.8737, 0.946, 0.8781, 0.9188, 0.893, 0.9195, 0.5262, 0.5367, 0.4962, 0.5339, 0.4955, 0.5217, 0.7613, 0.9013, 0.8261, 0.8506, 0.8131, 0.8854, 0.5742, 0.5384, 0.5647, 0.5838, 0.5524, 0.5557, 0.5332, 0.5662, 0.5202, 0.5912, 0.5028, 0.5803, 0.5997, 0.5878, 0.6028, 0.6458, 0.5877, 0.6553, 0.5379, 0.6295, 0.4951, 0.593, 0.5202, 0.5912, 0.6576, 0.086, 0.6693, 0.03422, 0.6898, 0.07746, 0.6028, 0.6772, 0.611, 0.6324, 0.611, 0.6788, 0.5877, 0.726, 0.5887, 0.7065, 0.5998, 0.7177, 0.4525, 0.4559, 0.3971, 0.4811, 0.4544, 0.4245, 0.7938, 0.05427, 0.8523, 0.08201, 0.7877, 0.07142, 0.01536, 0.1107, 0.03282, 0.1733, 0.01124, 0.2331, 0.02965, 0.02859, 0.01165, 0.03853, 0.02428, 0.002034, 0.812, 0.8282, 0.7138, 0.8949, 0.7777, 0.8298, 0.09467, 0.03211, 0.02965, 0.02859, 0.05344, 0.02262, 0.4525, 0.4559, 0.4544, 0.4245, 0.467, 0.4616, 0.3887, 0.7957, 0.3471, 0.7982, 0.3688, 0.778, 0.3971, 0.4811, 0.3624, 0.4841, 0.3946, 0.459, 0.6453, 0.8201, 0.7777, 0.8298, 0.7138, 0.8949, 0.6777, 0.7763, 0.7106, 0.7556, 0.7777, 0.8298, 0.7138, 0.8949, 0.8261, 0.8506, 0.7613, 0.9013, 0.03166, 0.0002748, 0.02965, 0.02859, 0.02428, 0.002034, 0.05039, 0.1125, 0.01536, 0.1107, 0.02965, 0.02859, 0.05039, 0.1125, 0.03282, 0.1733, 0.01536, 0.1107, 0.4305, 0.7812, 0.3887, 0.7957, 0.4048, 0.7639, 0.3557, 0.4509, 0.3946, 0.459, 0.3624, 0.4841, 0.9102, 0.06869, 0.8718, 0.04747, 0.9167, 0.05127, 0.902, 0.1522, 0.9102, 0.06869, 0.9167, 0.1719, 0.7938, 0.05427, 0.7572, 0.01568, 0.819, 0.03167, 0.8029, 0.984, 0.7601, 0.9773, 0.8292, 0.9375, 0.4673, 0.5031, 0.4886, 0.5114, 0.4955, 0.5217, 0.3155, 0.6879, 0.2928, 0.7089, 0.3119, 0.6724, 0.8753, 0.9022, 0.8261, 0.8506, 0.8556, 0.833, 0.4962, 0.5339, 0.5332, 0.5662, 0.5028, 0.5803, 0.4048, 0.7639, 0.3887, 0.7957, 0.3688, 0.778, 0.8395, 0.0494, 0.7938, 0.05427, 0.819, 0.03167, 0.866, 0.06351, 0.8395, 0.0494, 0.8718, 0.04747, 0.2328, 0.05283, 0.2, 0.01259, 0.2405, 0.005135, 0.5647, 0.5838, 0.5574, 0.6376, 0.5512, 0.6083, 0.8647, 0.9373, 0.8781, 0.9188, 0.8737, 0.946, 0.5574, 0.6376, 0.5379, 0.6295, 0.5512, 0.6083, 0.7961, 0.9203, 0.8292, 0.9375, 0.7601, 0.9773, 0.8753, 0.9022, 0.8908, 0.7905, 0.9039, 0.8928, 0.5202, 0.5912, 0.5512, 0.6083, 0.5379, 0.6295, 0.5524, 0.5557, 0.5474, 0.5744, 0.5332, 0.5662, 0.2646, 0.03444, 0.2328, 0.05283, 0.2405, 0.005135, 0.902, 0.1522, 0.9064, 0.208, 0.8925, 0.2011, 0.05039, 0.1125, 0.06013, 0.1486, 0.03282, 0.1733, 0.8347, 0.7495, 0.812, 0.8282, 0.7777, 0.8298, 0.721, 0.9087, 0.8186, 0.907, 0.7961, 0.9203, 0.8563, 0.9161, 0.8186, 0.907, 0.8131, 0.8854, 0.8563, 0.9161, 0.8781, 0.9188, 0.8647, 0.9373, 0.3401, 0.7021, 0.3193, 0.7106, 0.3155, 0.6879, 0.344, 0.7401, 0.3401, 0.7021, 0.4095, 0.7302, 0.09467, 0.03211, 0.1376, 0.02865, 0.1701, 0.05522, 0.4927, 0.4986, 0.467, 0.4616, 0.5098, 0.4752, 0.355, 0.7627, 0.4095, 0.7302, 0.397, 0.7536, 0.4048, 0.7639, 0.4488, 0.762, 0.4305, 0.7812, 0.4478, 0.747, 0.4488, 0.762, 0.4048, 0.7639, 0.5999, 0.7895, 0.5877, 0.7458, 0.5999, 0.7387, 0.3401, 0.7021, 0.375, 0.6835, 0.4116, 0.6932, 0.3688, 0.778, 0.3229, 0.779, 0.355, 0.7627, 0.4095, 0.7302, 0.355, 0.7627, 0.344, 0.7401, 0.344, 0.7401, 0.355, 0.7627, 0.3157, 0.7555, 0.355, 0.7627, 0.397, 0.7536, 0.3688, 0.778, 0.2928, 0.7089, 0.3193, 0.7106, 0.3031, 0.7447, 0.2971, 0.7598, 0.3031, 0.7447, 0.3153, 0.7749, 0.3193, 0.7106, 0.2928, 0.7089, 0.3155, 0.6879, 0.716, 0.03275, 0.7572, 0.01568, 0.7938, 0.05427, 0.9064, 0.208, 0.902, 0.1522, 0.9167, 0.1719, 0.8753, 0.9022, 0.9039, 0.8928, 0.8932, 0.9107, 0.3946, 0.459, 0.4544, 0.4245, 0.3971, 0.4811, 0.4544, 0.4245, 0.5378, 0.4287, 0.467, 0.4616, 0.05344, 0.02262, 0.02965, 0.02859, 0.03166, 0.0002748, 0.3031, 0.7447, 0.3157, 0.7555, 0.3153, 0.7749, 0.6028, 0.6984, 0.5877, 0.6553, 0.6028, 0.6458, 0.4609, 0.7356, 0.5178, 0.7379, 0.4901, 0.7494, 0.8737, 0.946, 0.8511, 0.9603, 0.8647, 0.9373, 0.8647, 0.9373, 0.8511, 0.9603, 0.8292, 0.9375, 0.2541, 0.0, 0.2837, 0.02797, 0.2646, 0.03444, 0.551, 0.6721, 0.5473, 0.6986, 0.535, 0.676, 0.5473, 0.6986, 0.551, 0.6721, 0.5728, 0.6807, 0.5319, 0.6993, 0.535, 0.676, 0.5473, 0.6986, 0.9102, 0.06869, 0.866, 0.06351, 0.8718, 0.04747, 0.8563, 0.9161, 0.7961, 0.9203, 0.8186, 0.907, 0.812, 0.8282, 0.8556, 0.833, 0.8261, 0.8506, 0.551, 0.6721, 0.535, 0.676, 0.535, 0.6557, 0.2788, 0.7539, 0.2788, 0.7844, 0.2624, 0.7601, 0.5739, 0.7392, 0.5792, 0.7206, 0.5877, 0.7238, 0.5095, 0.7134, 0.5319, 0.6993, 0.5178, 0.7379, 0.4609, 0.7356, 0.5095, 0.7134, 0.5178, 0.7379, 0.286, 0.1042, 0.2739, 0.0586, 0.2896, 0.05512, 0.5574, 0.6376, 0.551, 0.6721, 0.5379, 0.6295, 0.5513, 0.7208, 0.5426, 0.7346, 0.5369, 0.7227, 0.2499, 0.07413, 0.2328, 0.05283, 0.2646, 0.03444, 0.8621, 0.7637, 0.8558, 0.7152, 0.8823, 0.6643, 0.5739, 0.7392, 0.5513, 0.7208, 0.5792, 0.7206, 0.551, 0.6721, 0.5574, 0.6376, 0.5728, 0.6807, 0.5473, 0.6986, 0.5513, 0.7208, 0.5319, 0.6993, 0.8908, 0.7905, 0.8621, 0.7637, 0.893, 0.7536, 0.4478, 0.747, 0.4095, 0.7302, 0.4609, 0.7356, 0.2646, 0.03444, 0.2739, 0.0586, 0.2499, 0.07413, 0.2739, 0.0586, 0.286, 0.1042, 0.2499, 0.07413, 0.2747, 0.1684, 0.274, 0.1216, 0.286, 0.1042, 0.1701, 0.05522, 0.2499, 0.07413, 0.1243, 0.1382, 0.6031, 0.7895, 0.6031, 0.8119, 0.5877, 0.8, 0.5369, 0.7227, 0.5319, 0.6993, 0.5513, 0.7208, 0.5512, 0.6083, 0.5474, 0.5744, 0.5647, 0.5838, 0.5319, 0.6993, 0.5053, 0.6858, 0.535, 0.676, 0.2788, 0.7844, 0.2643, 0.7831, 0.2624, 0.7601, 0.6693, 0.03422, 0.6576, 0.086, 0.6378, 0.06454, 0.5369, 0.7227, 0.5178, 0.7379, 0.5319, 0.6993, 0.5463, 0.7982, 0.4653, 0.7949, 0.5269, 0.779, 0.2405, 0.005135, 0.2541, 0.0, 0.2646, 0.03444, 0.6693, 0.03422, 0.6378, 0.06454, 0.6535, 0.03177, 0.5202, 0.5912, 0.5332, 0.5662, 0.5474, 0.5744, 0.4478, 0.747, 0.4901, 0.7494, 0.4488, 0.762, 0.5426, 0.7346, 0.5178, 0.7379, 0.5369, 0.7227, 0.2499, 0.07413, 0.286, 0.1042, 0.274, 0.1216, 0.6693, 0.03422, 0.7297, 0.04748, 0.6898, 0.07746, 0.4526, 0.7166, 0.5053, 0.6858, 0.5095, 0.7134, 0.2859, 0.7048, 0.263, 0.7189, 0.2624, 0.6928, 0.866, 0.06351, 0.7938, 0.05427, 0.8395, 0.0494, 0.8718, 0.04747, 0.8395, 0.0494, 0.819, 0.03167, 0.535, 0.6557, 0.5379, 0.6295, 0.551, 0.6721, 0.5095, 0.7134, 0.4609, 0.7356, 0.4526, 0.7166, 0.8511, 0.9603, 0.8029, 0.984, 0.8292, 0.9375, 0.5513, 0.7208, 0.5739, 0.7392, 0.5426, 0.7346, 0.5202, 0.5912, 0.4951, 0.593, 0.5028, 0.5803, 0.8718, 0.04747, 0.8476, 0.02475, 0.8802, 0.01308, 0.2859, 0.7048, 0.2859, 0.7261, 0.263, 0.7189, 0.4108, 0.5717, 0.4962, 0.5339, 0.4849, 0.575, 0.5332, 0.5662, 0.5262, 0.5367, 0.5524, 0.5557, 0.5053, 0.6858, 0.5319, 0.6993, 0.5095, 0.7134, 0.5299, 0.7452, 0.4901, 0.7494, 0.5178, 0.7379, 0.5512, 0.6083, 0.5202, 0.5912, 0.5474, 0.5744, 0.866, 0.06351, 0.9102, 0.06869, 0.8523, 0.08201, 0.5028, 0.5803, 0.4849, 0.575, 0.4962, 0.5339, 0.7522, 0.08548, 0.7938, 0.05427, 0.7877, 0.07142, 0.5473, 0.6986, 0.5792, 0.7206, 0.5513, 0.7208, 0.5178, 0.7379, 0.5426, 0.7346, 0.5299, 0.7452, 0.1575, 0.02269, 0.2, 0.01259, 0.2328, 0.05283, 0.8908, 0.7905, 0.8753, 0.9022, 0.8556, 0.833, 0.8563, 0.9161, 0.8131, 0.8854, 0.8757, 0.9133])
me_cube_001.use_remesh_preserve_volume = False
me_cube_001.use_remesh_preserve_attributes = False
me_cube_001.use_mirror_vertex_groups = False
me_cube_001.update()

# ---- objects
ob_cube = bpy.data.objects.new('Cube', me_cube_001)

# ---- transforms, parenting, visibility, modifiers, constraints
ob_cube.location = (0.0, 0.0, 0.0)
ob_cube.rotation_euler = (-0.0, -3.215, -0.0)
ob_cube.scale = (1.933, 3.583, 0.3241)
ob_cube.lineart.crease_threshold = 0.0

# ---- collection membership
col_collection.objects.link(ob_cube)

# ---- scene / render settings (as saved in the file)
scene.frame_start = 1; scene.frame_end = 250; scene.frame_set(1)
scene.render.engine = 'BLENDER_EEVEE_NEXT'
scene.cycles.use_denoising = False
scene.cycles.samples = 128
scene.cycles.sampling_pattern = 'TABULATED_SOBOL'
scene.cycles.use_adaptive_sampling = False
scene.cycles.use_light_tree = False
scene.view_settings.view_transform = 'Filmic'
bpy.context.view_layer.update()

# ---- added for rendering (the .blend has no active camera and no usable light): camera, sun
cam_auto = bpy.data.cameras.new('AutoCamera')
cam_auto.lens = 50.0
cam_auto.sensor_width = 36.0
cam_auto.clip_end = 1000.0
ob_auto_camera = bpy.data.objects.new('AutoCamera', cam_auto)
scene.collection.objects.link(ob_auto_camera)
ob_auto_camera.location = (8.11559, -9.65295, 6.25958)
ob_auto_camera.rotation_euler = (1.09748, -7.21219e-08, 0.694738)
scene.camera = ob_auto_camera
light_auto_sun = bpy.data.lights.new('AutoSun', 'SUN')
light_auto_sun.energy = 3.0
light_auto_sun.angle = 0.0523599
ob_auto_sun = bpy.data.objects.new('AutoSun', light_auto_sun)
scene.collection.objects.link(ob_auto_sun)
ob_auto_sun.rotation_euler = (0.872665, 0.174533, 0.523599)
bpy.context.view_layer.update()
